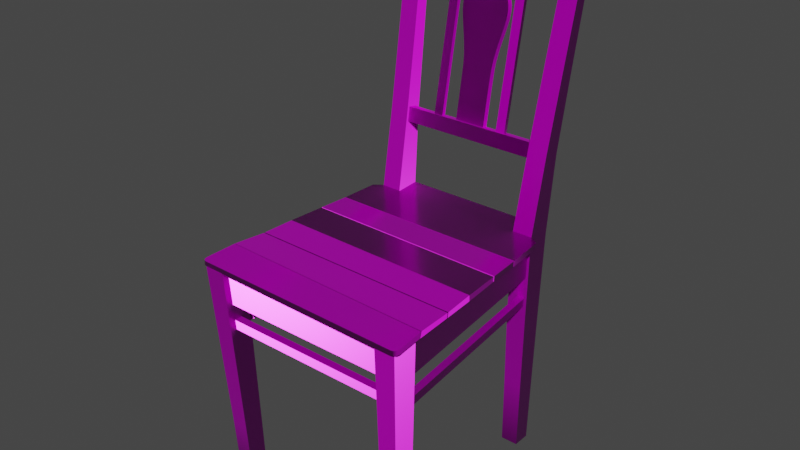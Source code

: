 # Source: painted_wooden_chair_01_4k.blend  (saved by Blender 2.93.20; exported with 4.5.12 LTS)
import bpy
from mathutils import Matrix  # noqa: F401  (used for matrix-valued properties, if any)

bpy.ops.wm.read_factory_settings(use_empty=True)
scene = bpy.context.scene
scene.name = 'Scene'

# ---- collections
col_painted_wooden_chair_01 = bpy.data.collections.new('painted_wooden_chair_01'); scene.collection.children.link(col_painted_wooden_chair_01)

# ---- images (referenced by path relative to the original .blend; pixels are not part of the script)
import os
ASSET_DIR = os.environ.get("B2B_ASSET_DIR", "")  # directory of the original .blend (textures are referenced by path, not embedded)
HERE = os.path.dirname(os.path.abspath(__file__))  # packed textures are extracted next to this script under _unpacked/

def load_image(name, relpath, width, height, colorspace="sRGB"):
    """Load a texture the original file referenced (path relative to the .blend, or extracted next to this script)."""
    p = next((c for c in (os.path.join(HERE, relpath), os.path.join(ASSET_DIR, relpath)) if relpath and os.path.exists(c)), "")
    if p:
        img = bpy.data.images.load(p, check_existing=True)
        img.name = name
    else:  # same state as the original file: an image datablock whose file is absent (Cycles renders it pink)
        img = bpy.data.images.new(name, width, height)
        img.source = "FILE"
        img.filepath = "//" + (relpath or name)
    img.colorspace_settings.name = colorspace
    return img
img_painted_wooden_chair_01_diff_png_001 = load_image('painted_wooden_chair_01_diff.png.001', 'textures/painted_wooden_chair_01_diff_4k.jpg', 1024, 1024, 'sRGB')
img_painted_wooden_chair_01_metal_png = load_image('painted_wooden_chair_01_metal.png', 'textures/painted_wooden_chair_01_metal_4k.exr', 1024, 1024, 'Non-Color')
img_painted_wooden_chair_01_rough_png_001 = load_image('painted_wooden_chair_01_rough.png.001', 'textures/painted_wooden_chair_01_rough_4k.jpg', 1024, 1024, 'Non-Color')
img_painted_wooden_chair_01_nor_gl_png = load_image('painted_wooden_chair_01_nor_gl.png', 'textures/painted_wooden_chair_01_nor_gl_4k.exr', 1024, 1024, 'Non-Color')

# ---- materials (node trees are filled in below, after node groups)
mat_painted_wooden_chair_01 = bpy.data.materials.new('painted_wooden_chair_01')
mat_painted_wooden_chair_01.use_transparent_shadow = False
mat_painted_wooden_chair_01.roughness = 0.5

# ---- material node trees
mat_painted_wooden_chair_01.use_nodes = True; mat_painted_wooden_chair_01.node_tree.nodes.clear()
_N = mat_painted_wooden_chair_01.node_tree.nodes; _L = mat_painted_wooden_chair_01.node_tree.links
n0 = _N.new('NodeFrame'); n0.name = 'Frame.001'; n0.location = (-628, 530)
n0.label = 'Textures'
n0.width = 362
n1 = _N.new('ShaderNodeOutputMaterial'); n1.name = 'Material Output'; n1.location = (300, 300)
n2 = _N.new('ShaderNodeBsdfPrincipled'); n2.name = 'Principled BSDF'; n2.location = (10, 300)
n2.distribution = 'GGX'
n2.subsurface_method = 'BURLEY'
n2.inputs[3].default_value = 1.45
n2.inputs[27].default_value = (0.0, 0.0, 0.0, 1.0)
n2.inputs[28].default_value = 1.0
n3 = _N.new('ShaderNodeTexImage'); n3.name = 'Image Texture'; n3.location = (88, -30)
n3.label = 'Base Color'
n3.image = img_painted_wooden_chair_01_diff_png_001
n4 = _N.new('ShaderNodeTexImage'); n4.name = 'Image Texture.001'; n4.location = (88, -310)
n4.label = 'Metallic'
n4.image = img_painted_wooden_chair_01_metal_png
n5 = _N.new('ShaderNodeTexImage'); n5.name = 'Image Texture.002'; n5.location = (88, -590)
n5.label = 'Roughness'
n5.image = img_painted_wooden_chair_01_rough_png_001
n6 = _N.new('ShaderNodeTexImage'); n6.name = 'Image Texture.003'; n6.location = (88, -870)
n6.label = 'Normal'
n6.image = img_painted_wooden_chair_01_nor_gl_png
n7 = _N.new('ShaderNodeNormalMap'); n7.name = 'Normal Map'; n7.location = (-240, -340)
n8 = _N.new('ShaderNodeMapping'); n8.name = 'Mapping'; n8.location = (230, -30)
n9 = _N.new('NodeReroute'); n9.name = 'Reroute'; n9.location = (38, -586)
n9.width = 16
n9.socket_idname = 'NodeSocketVector'
n10 = _N.new('ShaderNodeTexCoord'); n10.name = 'Texture Coordinate'; n10.location = (30, -30)
n11 = _N.new('NodeFrame'); n11.name = 'Frame'; n11.location = (-1270, 330)
n11.label = 'Mapping'
n11.width = 400
n12 = _N.new('NodeFrame'); n12.name = 'Frame.002'; n12.location = (-628, 530)
n12.label = 'Textures'
n12.width = 358
n3.parent = n12
n4.parent = n12
n5.parent = n12
n6.parent = n12
n8.parent = n11
n9.parent = n12
n10.parent = n11
_L.new(n2.outputs[0], n1.inputs[0])
_L.new(n3.outputs[0], n2.inputs[0])
_L.new(n4.outputs[0], n2.inputs[1])
_L.new(n5.outputs[0], n2.inputs[2])
_L.new(n6.outputs[0], n7.inputs[1])
_L.new(n7.outputs[0], n2.inputs[5])
_L.new(n9.outputs[0], n3.inputs[0])
_L.new(n9.outputs[0], n4.inputs[0])
_L.new(n9.outputs[0], n5.inputs[0])
_L.new(n9.outputs[0], n6.inputs[0])
_L.new(n8.outputs[0], n9.inputs[0])
_L.new(n10.outputs[2], n8.inputs[0])
n1.is_active_output = True

# ---- world
world_world = bpy.data.worlds.new('World'); scene.world = world_world
world_world.use_nodes = True; world_world.node_tree.nodes.clear()
_N = world_world.node_tree.nodes; _L = world_world.node_tree.links
n0 = _N.new('ShaderNodeOutputWorld'); n0.name = 'World Output'; n0.location = (300, 300)
n1 = _N.new('ShaderNodeBackground'); n1.name = 'Background'; n1.location = (10, 300)
n1.inputs[0].default_value = (0.05088, 0.05088, 0.05088, 1.0)
_L.new(n1.outputs[0], n0.inputs[0])
n0.is_active_output = True
world_world.color = (0.05088, 0.05088, 0.05088)
world_world.use_sun_shadow = False
world_world.sun_shadow_jitter_overblur = 0.0

# ---- meshes
me_box_041 = bpy.data.meshes.new('Box.041')
me_box_041.from_pydata([(-0.1318, 0.2104, 0.4366), (-0.1318, 0.2247, 0.436), (-0.1318, 0.2068, 0.3668), (0.1297, 0.2104, 0.4366), (0.1297, 0.2247, 0.436), (0.1297, 0.2068, 0.3668), (0.1297, 0.2211, 0.3661), (-0.1318, 0.2211, 0.3661), (-0.2128, -0.1619, 0.4479), (-0.2131, -0.1658, 0.4368), (0.2105, -0.174, 0.4476), (0.2108, -0.1777, 0.4367), (-0.2174, -0.2213, 0.4449), (-0.2081, -0.2316, 0.4444), (-0.2164, -0.2264, 0.4446), (-0.213, -0.2301, 0.4444), (-0.2081, -0.232, 0.4356), (-0.2174, -0.2217, 0.4358), (-0.213, -0.2306, 0.4356), (-0.2164, -0.2268, 0.4357), (0.2049, -0.2386, 0.4444), (0.2143, -0.2286, 0.4449), (0.2098, -0.2373, 0.4444), (0.2133, -0.2337, 0.4446), (0.2144, -0.2293, 0.4358), (0.2049, -0.2392, 0.4356), (0.2133, -0.2343, 0.4357), (0.2099, -0.238, 0.4356), (-0.1829, 0.2775, 0.948), (-0.1802, 0.2584, 0.8462), (-0.1829, 0.2978, 0.9439), (-0.1774, 0.2783, 0.952), (-0.1663, 0.2775, 0.948), (-0.1496, 0.2775, 0.948), (-0.1663, 0.2788, 0.9548), (-0.1718, 0.2787, 0.9542), (-0.1607, 0.2787, 0.9542), (-0.1552, 0.2783, 0.952), (-0.1441, 0.2584, 0.8462), (-0.1398, 0.2392, 0.7444), (-0.1441, 0.2818, 0.8416), (-0.1496, 0.2978, 0.9439), (-0.1398, 0.2659, 0.7393), (-0.1802, 0.2818, 0.8416), (-0.1662, 0.2978, 0.9439), (-0.1551, 0.2985, 0.9479), (-0.1607, 0.2989, 0.9501), (-0.1662, 0.299, 0.9507), (-0.1718, 0.2989, 0.9501), (-0.1773, 0.2985, 0.9479), (-0.1767, 0.2659, 0.7393), (-0.1718, 0.2436, 0.5884), (-0.1767, 0.2392, 0.7444), (-0.1718, 0.211, 0.5946), (-0.1692, 0.1825, 0.4434), (-0.1342, 0.211, 0.5946), (-0.1301, 0.1825, 0.4434), (-0.1342, 0.2436, 0.5884), (-0.1301, 0.2301, 0.439), (-0.1289, 0.2231, 0.283), (-0.1692, 0.2301, 0.439), (-0.168, 0.2231, 0.283), (-0.1675, 0.2164, 0.1323), (-0.168, 0.1803, 0.2858), (-0.1289, 0.1803, 0.2858), (-0.1675, 0.1783, 0.1336), (-0.132, 0.1783, 0.1336), (-0.1675, 0.1765, 0.002194), (-0.1646, 0.1794, -0.0007416), (-0.1675, 0.2105, 0.002194), (-0.1342, 0.1765, 0.002194), (-0.1372, 0.1794, -0.0007416), (-0.1342, 0.2105, 0.002194), (-0.1372, 0.2075, -0.0007416), (-0.132, 0.2164, 0.1323), (-0.1646, 0.2075, -0.0007416), (0.1829, 0.2978, 0.9439), (0.1802, 0.2818, 0.8416), (0.1773, 0.2985, 0.9479), (0.1829, 0.2775, 0.948), (0.1662, 0.2978, 0.9439), (0.1496, 0.2978, 0.9439), (0.1718, 0.2989, 0.9501), (0.1662, 0.299, 0.9507), (0.1607, 0.2989, 0.9501), (0.1551, 0.2985, 0.9479), (0.1441, 0.2818, 0.8416), (0.1398, 0.2659, 0.7393), (0.1441, 0.2584, 0.8462), (0.1398, 0.2392, 0.7444), (0.1496, 0.2775, 0.948), (0.1802, 0.2584, 0.8462), (0.1663, 0.2775, 0.948), (0.1552, 0.2783, 0.952), (0.1607, 0.2787, 0.9542), (0.1663, 0.2788, 0.9548), (0.1718, 0.2787, 0.9542), (0.1774, 0.2783, 0.952), (0.1767, 0.2392, 0.7444), (0.1718, 0.211, 0.5946), (0.1767, 0.2659, 0.7393), (0.1718, 0.2436, 0.5884), (0.1692, 0.2301, 0.439), (0.1342, 0.2436, 0.5884), (0.1301, 0.2301, 0.439), (0.1342, 0.211, 0.5946), (0.1301, 0.1825, 0.4434), (0.1692, 0.1825, 0.4434), (0.1289, 0.1803, 0.2858), (0.168, 0.1803, 0.2858), (0.1289, 0.2231, 0.283), (0.132, 0.1783, 0.1336), (0.1675, 0.1783, 0.1336), (0.132, 0.2164, 0.1323), (0.1342, 0.1765, 0.002194), (0.1372, 0.1794, -0.0007416), (0.1342, 0.2105, 0.002194), (0.1675, 0.1765, 0.002194), (0.1646, 0.1794, -0.0007416), (0.1675, 0.2105, 0.002194), (0.1646, 0.2075, -0.0007416), (0.1675, 0.2164, 0.1323), (0.168, 0.2231, 0.283), (0.1372, 0.2075, -0.0007416), (-0.1673, -0.1829, 0.4372), (-0.1673, -0.2325, 0.4343), (-0.207, -0.1829, 0.4372), (-0.1652, -0.1798, 0.328), (-0.1631, -0.1768, 0.2188), (-0.2024, -0.1798, 0.328), (-0.1652, -0.2258, 0.3258), (-0.1631, -0.2192, 0.2173), (-0.2024, -0.2258, 0.3258), (-0.207, -0.2325, 0.4343), (-0.1978, -0.2192, 0.2173), (-0.1934, -0.2125, 0.1088), (-0.1977, -0.1768, 0.2188), (-0.1934, -0.1737, 0.1096), (-0.161, -0.1737, 0.1096), (-0.1905, -0.1708, 0.003278), (-0.1875, -0.1736, 0.000343), (-0.1905, -0.2061, 0.003278), (-0.1591, -0.1708, 0.003278), (-0.162, -0.1736, 0.000343), (-0.1591, -0.2061, 0.003278), (-0.162, -0.203, 0.000343), (-0.161, -0.2125, 0.1088), (-0.1875, -0.203, 0.000343), (0.1673, -0.1829, 0.4372), (0.1673, -0.2325, 0.4343), (0.207, -0.1829, 0.4372), (0.1652, -0.1798, 0.328), (0.1631, -0.1768, 0.2188), (0.2024, -0.1798, 0.328), (0.1652, -0.2258, 0.3258), (0.1631, -0.2192, 0.2173), (0.2024, -0.2258, 0.3258), (0.207, -0.2325, 0.4343), (0.1978, -0.2192, 0.2173), (0.1934, -0.2125, 0.1088), (0.1977, -0.1768, 0.2188), (0.1934, -0.1737, 0.1096), (0.161, -0.1737, 0.1096), (0.1905, -0.1708, 0.003278), (0.1875, -0.1736, 0.000343), (0.1905, -0.2061, 0.003278), (0.1591, -0.1708, 0.003278), (0.162, -0.1736, 0.000343), (0.1591, -0.2061, 0.003278), (0.162, -0.203, 0.000343), (0.161, -0.2125, 0.1088), (0.1875, -0.203, 0.000343), (-0.1852, -0.1823, 0.3662), (-0.1992, -0.1809, 0.3659), (-0.1498, 0.1806, 0.3668), (-0.1865, -0.1843, 0.4351), (-0.2005, -0.1829, 0.4348), (-0.1511, 0.1806, 0.4357), (-0.165, 0.1819, 0.4354), (-0.1638, 0.1819, 0.3665), (0.1854, -0.1827, 0.3662), (0.1993, -0.1814, 0.3659), (0.1498, 0.1806, 0.3668), (0.1865, -0.1853, 0.4351), (0.2005, -0.1839, 0.4348), (0.151, 0.1806, 0.4357), (0.165, 0.1819, 0.4354), (0.1638, 0.1819, 0.3665), (-0.1347, 0.2181, 0.6073), (-0.1347, 0.2344, 0.6042), (-0.1347, 0.2128, 0.5799), (0.1348, 0.2181, 0.6073), (0.1348, 0.2344, 0.6042), (0.1348, 0.2128, 0.5799), (0.1348, 0.2292, 0.5768), (-0.1347, 0.2292, 0.5768), (-0.1492, 0.2797, 0.9317), (-0.1492, 0.296, 0.9286), (-0.1457, 0.2704, 0.8828), (-0.07596, 0.2797, 0.9317), (-0.07416, 0.2704, 0.8828), (-0.07596, 0.296, 0.9286), (-0.07596, 0.2814, 0.9411), (-0.007846, 0.2797, 0.9317), (6.118e-05, 0.2797, 0.9317), (-0.007841, 0.2841, 0.9551), (-0.007848, 0.2704, 0.8828), (6.118e-05, 0.2704, 0.8828), (-0.007848, 0.2868, 0.8797), (6.118e-05, 0.2868, 0.8797), (-0.007846, 0.296, 0.9286), (-0.07416, 0.2868, 0.8797), (-0.1457, 0.2868, 0.8797), (6.118e-05, 0.296, 0.9286), (-0.007841, 0.3005, 0.952), (6.118e-05, 0.3006, 0.9526), (-0.07596, 0.2978, 0.938), (0.007963, 0.3005, 0.952), (6.118e-05, 0.2842, 0.9557), (0.007963, 0.2841, 0.9551), (0.007968, 0.2797, 0.9317), (0.07608, 0.2814, 0.9411), (0.07608, 0.2978, 0.938), (0.07608, 0.2797, 0.9317), (0.1493, 0.2797, 0.9317), (0.07429, 0.2704, 0.8828), (0.07608, 0.296, 0.9286), (0.1493, 0.296, 0.9286), (0.07429, 0.2868, 0.8797), (0.007968, 0.296, 0.9286), (0.00797, 0.2868, 0.8797), (0.00797, 0.2704, 0.8828), (0.1458, 0.2868, 0.8797), (0.1458, 0.2704, 0.8828), (-0.07702, 0.2793, 0.8819), (-0.07702, 0.2716, 0.8833), (-0.07702, 0.2275, 0.6057), (-0.05905, 0.2793, 0.8819), (-0.05905, 0.2716, 0.8833), (-0.05905, 0.2275, 0.6057), (-0.05905, 0.2198, 0.6071), (-0.07702, 0.2198, 0.6071), (0.07714, 0.2793, 0.8819), (0.07714, 0.2716, 0.8833), (0.07714, 0.2275, 0.6057), (0.05917, 0.2793, 0.8819), (0.05917, 0.2716, 0.8833), (0.05917, 0.2275, 0.6057), (0.05917, 0.2198, 0.6071), (0.07714, 0.2198, 0.6071), (0.03295, 0.2721, 0.8832), (-0.03291, 0.2721, 0.8832), (0.03295, 0.2825, 0.8813), (0.03295, 0.2658, 0.8482), (0.03453, 0.2652, 0.8446), (-0.03291, 0.2658, 0.8482), (0.03295, 0.2762, 0.8463), (0.03453, 0.2756, 0.8428), (-0.03291, 0.2762, 0.8463), (-0.03449, 0.2756, 0.8428), (-0.03291, 0.2825, 0.8813), (-0.03449, 0.2652, 0.8446), (-0.0399, 0.2746, 0.8373), (0.03994, 0.2746, 0.8373), (-0.0399, 0.2642, 0.8392), (-0.04363, 0.2733, 0.8301), (-0.04661, 0.2715, 0.8199), (0.04367, 0.2733, 0.8301), (-0.04363, 0.2629, 0.8319), (-0.04661, 0.2611, 0.8218), (0.04367, 0.2629, 0.8319), (0.04665, 0.2611, 0.8218), (0.03994, 0.2642, 0.8392), (0.04665, 0.2715, 0.8199), (0.04752, 0.2593, 0.8117), (0.04683, 0.257, 0.7988), (-0.04748, 0.2593, 0.8117), (0.04752, 0.2697, 0.8098), (-0.04748, 0.2697, 0.8098), (0.04683, 0.2674, 0.7969), (-0.04679, 0.2674, 0.7969), (0.04432, 0.2651, 0.784), (0.04154, 0.2628, 0.7711), (0.04432, 0.2547, 0.7859), (-0.04429, 0.2651, 0.784), (-0.0415, 0.2628, 0.7711), (-0.04429, 0.2547, 0.7859), (-0.0415, 0.2524, 0.773), (-0.04679, 0.257, 0.7988), (0.04154, 0.2524, 0.773), (-0.03748, 0.2494, 0.7564), (-0.03449, 0.2467, 0.7412), (0.03752, 0.2494, 0.7564), (-0.03748, 0.2598, 0.7545), (-0.03449, 0.2571, 0.7394), (0.03752, 0.2598, 0.7545), (0.03453, 0.2571, 0.7394), (0.03453, 0.2467, 0.7412), (0.03151, 0.2539, 0.7213), (0.03036, 0.2514, 0.7075), (0.03151, 0.2434, 0.7232), (-0.03147, 0.2539, 0.7213), (-0.03032, 0.2514, 0.7075), (-0.03147, 0.2434, 0.7232), (-0.03032, 0.241, 0.7094), (0.03036, 0.241, 0.7094), (-0.03008, 0.2378, 0.6919), (-0.02992, 0.2335, 0.6678), (0.03012, 0.2378, 0.6919), (-0.03008, 0.2483, 0.69), (-0.02992, 0.244, 0.666), (0.03012, 0.2483, 0.69), (0.02996, 0.244, 0.666), (0.02996, 0.2335, 0.6678), (0.02996, 0.2328, 0.6035), (0.02996, 0.2224, 0.6054), (-0.02992, 0.2328, 0.6035), (-0.02992, 0.2224, 0.6054), (-0.1684, -0.22, 0.4327), (-0.1684, -0.2057, 0.4337), (-0.1684, -0.2159, 0.3682), (0.1663, -0.22, 0.4327), (0.1663, -0.2057, 0.4337), (0.1663, -0.2159, 0.3682), (0.1663, -0.2016, 0.3691), (-0.1684, -0.2016, 0.3691), (-0.1684, -0.2138, 0.3367), (-0.1684, -0.1995, 0.3376), (-0.1684, -0.2126, 0.3177), (0.1663, -0.2138, 0.3367), (0.1663, -0.1995, 0.3376), (0.1663, -0.2126, 0.3177), (0.1663, -0.1983, 0.3186), (-0.1684, -0.1983, 0.3186), (-0.184, -0.1853, 0.307), (-0.1979, -0.1839, 0.3067), (-0.1485, 0.1806, 0.3076), (-0.1843, -0.1853, 0.3238), (-0.1982, -0.1839, 0.3235), (-0.1487, 0.1806, 0.3244), (-0.1627, 0.1819, 0.3241), (-0.1624, 0.1819, 0.3074), (0.184, -0.1853, 0.307), (0.1979, -0.1839, 0.3067), (0.1485, 0.1806, 0.3076), (0.1843, -0.1853, 0.3238), (0.1982, -0.1839, 0.3235), (0.1488, 0.1806, 0.3244), (0.1627, 0.1819, 0.3241), (0.1624, 0.1819, 0.3074), (-0.1926, 0.09952, 0.4464), (0.1919, 0.09829, 0.4464), (-0.1926, 0.09896, 0.4355), (-0.1868, 0.1721, 0.4483), (-0.1713, 0.1832, 0.4485), (-0.187, 0.1704, 0.4367), (0.1867, 0.1721, 0.4483), (0.1709, 0.1832, 0.4485), (0.1868, 0.1704, 0.4367), (0.171, 0.1815, 0.4368), (0.1919, 0.09773, 0.4354), (-0.1714, 0.1815, 0.4368), (-0.1926, 0.09819, 0.4464), (-0.1972, 0.04061, 0.4464), (0.1919, 0.09702, 0.4464), (-0.1926, 0.09766, 0.4355), (-0.1973, 0.03954, 0.4368), (0.1919, 0.09648, 0.4354), (0.1964, 0.03339, 0.4367), (0.1964, 0.03435, 0.4464), (-0.1972, 0.03948, 0.4464), (-0.2028, -0.03315, 0.4463), (0.1964, 0.03295, 0.4464), (-0.1973, 0.03836, 0.4368), (-0.2028, -0.03214, 0.4352), (0.1964, 0.03195, 0.4367), (0.2013, -0.03905, 0.4352), (0.2014, -0.03993, 0.4462), (-0.2028, -0.03439, 0.4463), (-0.2077, -0.09477, 0.4446), (0.2014, -0.04093, 0.4462), (-0.2028, -0.03342, 0.4352), (-0.2078, -0.09689, 0.4357), (0.2013, -0.04008, 0.4352), (0.2057, -0.1024, 0.4357), (0.2056, -0.1003, 0.4447), (-0.2077, -0.09686, 0.4446), (-0.2128, -0.1612, 0.4479), (0.2056, -0.1024, 0.4447), (-0.2078, -0.09899, 0.4357), (-0.2131, -0.1649, 0.4368), (0.2057, -0.1046, 0.4357), (0.2108, -0.1765, 0.4367), (0.2105, -0.1729, 0.4476), (-0.13, 0.2313, 0.4501), (-0.1301, 0.2296, 0.4384), (-0.1299, 0.1834, 0.448), (0.1297, 0.2313, 0.4501), (0.1295, 0.1834, 0.448), (0.1297, 0.2296, 0.4384), (0.1295, 0.1828, 0.437), (-0.1299, 0.1828, 0.437), (-0.1318, 0.205, 0.3241), (-0.1318, 0.2193, 0.3235), (-0.1318, 0.2042, 0.3076), (0.1297, 0.205, 0.3241), (0.1297, 0.2193, 0.3235), (0.1297, 0.2042, 0.3076), (0.1297, 0.2185, 0.307), (-0.1318, 0.2185, 0.307)], [], [(3, 4, 1, 0), (0, 1, 7, 2), (2, 5, 3, 0), (5, 6, 4, 3), (2, 7, 6, 5), (6, 7, 1, 4), (16, 25, 20, 13), (8, 9, 17, 12), (25, 24, 26, 27), (11, 10, 21, 24), (11, 9, 8, 10), (12, 17, 19, 14), (14, 19, 18, 15), (15, 18, 16, 13), (20, 25, 27, 22), (22, 27, 26, 23), (23, 26, 24, 21), (21, 20, 22, 23), (14, 15, 13, 12), (8, 12, 21, 10), (12, 13, 20, 21), (17, 24, 25, 16), (9, 11, 24, 17), (19, 17, 16, 18), (28, 29, 32), (30, 43, 29, 28), (30, 28, 31, 49), (31, 28, 32), (32, 33, 37), (38, 33, 32), (34, 32, 36), (35, 32, 34), (35, 31, 32), (36, 32, 37), (29, 38, 32), (40, 38, 39, 42), (29, 52, 39, 38), (41, 33, 38, 40), (40, 44, 41), (50, 43, 40, 42), (40, 43, 44), (44, 45, 41), (43, 30, 44), (30, 49, 44), (44, 46, 45), (44, 47, 46), (44, 48, 47), (49, 48, 44), (49, 31, 35, 48), (48, 35, 34, 47), (47, 34, 36, 46), (46, 36, 37, 45), (45, 37, 33, 41), (43, 50, 52, 29), (50, 51, 53, 52), (51, 50, 42, 57), (52, 53, 55, 39), (51, 60, 54, 53), (53, 54, 56, 55), (42, 39, 55, 57), (57, 55, 56, 58), (60, 51, 57, 58), (58, 56, 64, 59), (61, 60, 58, 59), (54, 60, 61, 63), (63, 61, 62, 65), (62, 61, 59, 74), (54, 63, 64, 56), (63, 65, 66, 64), (65, 67, 70, 66), (65, 62, 69, 67), (70, 67, 68, 71), (67, 69, 75, 68), (71, 73, 72, 70), (74, 66, 70, 72), (69, 72, 73, 75), (69, 62, 74, 72), (59, 64, 66, 74), (68, 75, 73, 71), (76, 77, 80), (76, 79, 91, 77), (76, 80, 78), (76, 78, 97, 79), (86, 81, 80), (80, 81, 85), (78, 80, 82), (82, 80, 83), (83, 80, 84), (84, 80, 85), (77, 86, 80), (81, 86, 88, 90), (100, 87, 86, 77), (86, 87, 89, 88), (91, 88, 89, 98), (88, 92, 90), (88, 91, 92), (92, 93, 90), (91, 79, 92), (79, 97, 92), (92, 94, 93), (92, 95, 94), (92, 96, 95), (97, 96, 92), (78, 82, 96, 97), (82, 83, 95, 96), (83, 84, 94, 95), (84, 85, 93, 94), (85, 81, 90, 93), (77, 91, 98, 100), (100, 98, 99, 101), (98, 89, 105, 99), (101, 103, 87, 100), (101, 99, 107, 102), (102, 104, 103, 101), (103, 104, 106, 105), (87, 103, 105, 89), (99, 105, 106, 107), (107, 106, 108, 109), (104, 110, 108, 106), (109, 108, 111, 112), (110, 113, 111, 108), (112, 111, 114, 117), (113, 116, 114, 111), (115, 118, 117, 114), (114, 116, 123, 115), (118, 120, 119, 117), (112, 117, 119, 121), (120, 123, 116, 119), (119, 116, 113, 121), (109, 112, 121, 122), (121, 113, 110, 122), (107, 109, 122, 102), (122, 110, 104, 102), (118, 115, 123, 120), (124, 125, 130, 127), (124, 126, 133, 125), (127, 129, 126, 124), (127, 130, 131, 128), (128, 136, 129, 127), (125, 133, 132, 130), (130, 132, 134, 131), (126, 129, 132, 133), (129, 136, 134, 132), (136, 137, 135, 134), (131, 134, 135, 146), (138, 137, 136, 128), (142, 139, 137, 138), (137, 139, 141, 135), (139, 142, 143, 140), (140, 147, 141, 139), (142, 144, 145, 143), (138, 146, 144, 142), (144, 141, 147, 145), (146, 135, 141, 144), (128, 131, 146, 138), (145, 147, 140, 143), (148, 151, 154, 149), (148, 149, 157, 150), (151, 148, 150, 153), (151, 152, 155, 154), (152, 151, 153, 160), (149, 154, 156, 157), (154, 155, 158, 156), (150, 157, 156, 153), (153, 156, 158, 160), (160, 158, 159, 161), (155, 170, 159, 158), (162, 152, 160, 161), (166, 162, 161, 163), (161, 159, 165, 163), (164, 167, 166, 163), (163, 165, 171, 164), (167, 169, 168, 166), (162, 166, 168, 170), (169, 171, 165, 168), (170, 168, 165, 159), (152, 162, 170, 155), (169, 167, 164, 171), (175, 176, 173, 172), (172, 173, 179, 174), (174, 177, 175, 172), (177, 178, 176, 175), (174, 179, 178, 177), (178, 179, 173, 176), (183, 180, 181, 184), (180, 182, 187, 181), (182, 180, 183, 185), (185, 183, 184, 186), (182, 185, 186, 187), (186, 184, 181, 187), (191, 192, 189, 188), (188, 189, 195, 190), (190, 193, 191, 188), (193, 194, 192, 191), (190, 195, 194, 193), (194, 195, 189, 192), (199, 201, 197, 196), (196, 197, 212, 198), (198, 200, 199, 196), (200, 206, 203, 199), (201, 199, 202, 216), (199, 203, 205, 202), (207, 204, 203, 206), (204, 218, 205, 203), (209, 207, 206, 208), (200, 211, 208, 206), (208, 210, 213, 209), (208, 211, 201, 210), (198, 212, 211, 200), (211, 212, 197, 201), (210, 214, 215, 213), (210, 201, 216, 214), (214, 205, 218, 215), (205, 214, 216, 202), (213, 215, 217, 229), (215, 218, 219, 217), (220, 219, 218, 204), (220, 223, 221, 219), (221, 222, 217, 219), (223, 226, 222, 221), (224, 227, 226, 223), (225, 233, 224, 223), (231, 225, 223, 220), (232, 228, 226, 227), (228, 230, 229, 226), (226, 229, 217, 222), (209, 213, 229, 230), (230, 231, 207, 209), (231, 230, 228, 225), (231, 220, 204, 207), (225, 228, 232, 233), (233, 232, 227, 224), (237, 234, 235, 238), (234, 236, 241, 235), (236, 234, 237, 239), (239, 237, 238, 240), (236, 239, 240, 241), (240, 238, 235, 241), (245, 246, 243, 242), (242, 243, 249, 244), (244, 247, 245, 242), (247, 248, 246, 245), (244, 249, 248, 247), (248, 249, 243, 246), (250, 251, 255, 253), (250, 252, 260, 251), (253, 256, 252, 250), (254, 257, 256, 253), (261, 254, 253, 255), (258, 256, 257, 259), (252, 256, 258, 260), (255, 258, 259, 261), (251, 260, 258, 255), (257, 263, 262, 259), (261, 259, 262, 264), (263, 267, 265, 262), (264, 262, 265, 268), (268, 265, 266, 269), (265, 267, 273, 266), (269, 271, 270, 268), (272, 264, 268, 270), (271, 273, 267, 270), (270, 267, 263, 272), (254, 261, 264, 272), (272, 263, 257, 254), (271, 269, 276, 274), (274, 277, 273, 271), (275, 279, 277, 274), (288, 275, 274, 276), (278, 277, 279, 280), (273, 277, 278, 266), (279, 281, 284, 280), (283, 281, 279, 275), (284, 281, 282, 285), (289, 282, 281, 283), (286, 284, 285, 287), (288, 280, 284, 286), (287, 289, 283, 286), (275, 288, 286, 283), (276, 278, 280, 288), (289, 287, 290, 292), (287, 285, 293, 290), (294, 291, 290, 293), (291, 297, 292, 290), (293, 295, 296, 294), (282, 295, 293, 285), (295, 292, 297, 296), (292, 295, 282, 289), (296, 298, 301, 294), (300, 298, 296, 297), (301, 298, 299, 302), (305, 299, 298, 300), (303, 301, 302, 304), (291, 294, 301, 303), (304, 305, 300, 303), (297, 291, 303, 300), (305, 304, 306, 308), (304, 302, 309, 306), (306, 309, 310, 307), (307, 313, 308, 306), (309, 311, 312, 310), (299, 311, 309, 302), (313, 312, 311, 308), (308, 311, 299, 305), (312, 314, 316, 310), (315, 314, 312, 313), (317, 316, 314, 315), (307, 310, 316, 317), (313, 307, 317, 315), (269, 266, 278, 276), (321, 322, 319, 318), (318, 319, 325, 320), (320, 323, 321, 318), (323, 324, 322, 321), (320, 325, 324, 323), (324, 325, 319, 322), (329, 330, 327, 326), (326, 327, 333, 328), (328, 331, 329, 326), (331, 332, 330, 329), (328, 333, 332, 331), (332, 333, 327, 330), (337, 338, 335, 334), (334, 335, 341, 336), (336, 339, 337, 334), (339, 340, 338, 337), (336, 341, 340, 339), (340, 341, 335, 338), (345, 342, 343, 346), (342, 344, 349, 343), (344, 342, 345, 347), (347, 345, 346, 348), (344, 347, 348, 349), (348, 346, 343, 349), (350, 351, 356, 353), (351, 350, 352, 360), (353, 355, 352, 350), (354, 361, 355, 353), (353, 356, 357, 354), (356, 358, 359, 357), (356, 351, 360, 358), (355, 361, 359, 358), (352, 355, 358, 360), (361, 354, 357, 359), (362, 365, 366, 363), (363, 369, 364, 362), (364, 367, 365, 362), (365, 367, 368, 366), (364, 369, 368, 367), (369, 363, 366, 368), (370, 373, 374, 371), (371, 377, 372, 370), (372, 375, 373, 370), (373, 375, 376, 374), (375, 372, 377, 376), (376, 377, 371, 374), (378, 381, 382, 379), (379, 385, 380, 378), (383, 381, 378, 380), (381, 383, 384, 382), (383, 380, 385, 384), (384, 385, 379, 382), (386, 389, 390, 387), (387, 393, 388, 386), (391, 389, 386, 388), (389, 391, 392, 390), (391, 388, 393, 392), (392, 393, 387, 390), (399, 395, 394, 397), (394, 395, 401, 396), (397, 394, 396, 398), (397, 398, 400, 399), (400, 401, 395, 399), (398, 396, 401, 400), (405, 406, 403, 402), (402, 403, 409, 404), (404, 407, 405, 402), (407, 408, 406, 405), (404, 409, 408, 407), (408, 409, 403, 406)])
me_box_041.polygons.foreach_set('use_smooth', [True] * 380)
_k = set([(0, 1), (0, 2), (0, 3), (1, 4), (1, 7), (2, 5), (2, 7), (3, 4), (3, 5), (4, 6), (5, 6), (6, 7), (8, 9), (8, 10), (8, 12), (9, 11), (9, 17), (10, 11), (10, 21), (11, 24), (12, 14), (13, 15), (13, 20), (14, 15), (16, 18), (16, 25), (17, 19), (18, 19), (20, 22), (21, 23), (22, 23), (24, 26), (25, 27), (26, 27), (28, 29), (28, 30), (28, 31), (29, 52), (30, 43), (30, 49), (31, 35), (33, 37), (33, 38), (33, 41), (34, 35), (34, 36), (36, 37), (38, 39), (39, 55), (40, 41), (40, 42), (41, 45), (42, 57), (43, 50), (45, 46), (46, 47), (47, 48), (48, 49), (50, 51), (51, 60), (52, 53), (53, 54), (54, 63), (55, 56), (56, 64), (57, 58), (58, 59), (59, 74), (60, 61), (61, 62), (62, 69), (63, 65), (64, 66), (65, 67), (66, 70), (67, 68), (69, 75), (70, 71), (72, 73), (72, 74), (76, 77), (76, 78), (76, 79), (77, 100), (78, 82), (79, 91), (79, 97), (81, 85), (81, 86), (81, 90), (82, 83), (83, 84), (84, 85), (86, 87), (87, 103), (88, 89), (88, 90), (89, 105), (90, 93), (91, 98), (93, 94), (94, 95), (95, 96), (96, 97), (98, 99), (99, 107), (100, 101), (101, 102), (102, 122), (103, 104), (104, 110), (105, 106), (106, 108), (107, 109), (108, 111), (109, 112), (110, 113), (111, 114), (112, 117), (113, 116), (114, 115), (116, 123), (117, 118), (119, 120), (119, 121), (121, 122), (124, 125), (124, 126), (124, 127), (125, 130), (125, 133), (126, 129), (126, 133), (127, 128), (128, 138), (129, 136), (130, 131), (131, 146), (132, 133), (132, 134), (134, 135), (135, 141), (136, 137), (137, 139), (138, 142), (139, 140), (141, 147), (142, 143), (144, 145), (144, 146), (148, 149), (148, 150), (148, 151), (149, 154), (149, 157), (150, 153), (150, 157), (151, 152), (152, 162), (153, 160), (154, 155), (155, 170), (156, 157), (156, 158), (158, 159), (159, 165), (160, 161), (161, 163), (162, 166), (163, 164), (165, 171), (166, 167), (168, 169), (168, 170), (172, 173), (172, 174), (172, 175), (173, 176), (173, 179), (174, 177), (174, 179), (175, 176), (175, 177), (176, 178), (177, 178), (178, 179), (180, 181), (180, 182), (180, 183), (181, 184), (181, 187), (182, 185), (182, 187), (183, 184), (183, 185), (184, 186), (185, 186), (186, 187), (188, 189), (188, 190), (188, 191), (189, 192), (189, 195), (190, 193), (190, 195), (191, 192), (191, 193), (192, 194), (193, 194), (194, 195), (196, 197), (196, 198), (196, 199), (197, 201), (197, 212), (198, 200), (198, 212), (199, 201), (199, 202), (200, 206), (201, 216), (202, 205), (202, 216), (205, 218), (206, 207), (207, 231), (208, 209), (208, 211), (209, 230), (211, 212), (214, 215), (214, 216), (215, 217), (217, 222), (218, 219), (219, 221), (221, 222), (221, 223), (222, 226), (223, 224), (223, 226), (224, 227), (224, 233), (225, 231), (225, 233), (226, 227), (227, 232), (228, 230), (228, 232), (232, 233), (234, 235), (234, 236), (234, 237), (235, 238), (235, 241), (236, 239), (236, 241), (237, 238), (237, 239), (238, 240), (239, 240), (240, 241), (242, 243), (242, 244), (242, 245), (243, 246), (243, 249), (244, 247), (244, 249), (245, 246), (245, 247), (246, 248), (247, 248), (248, 249), (250, 251), (250, 252), (250, 253), (251, 255), (251, 260), (252, 256), (252, 260), (253, 254), (254, 272), (255, 261), (256, 257), (257, 263), (258, 259), (258, 260), (259, 262), (261, 264), (262, 265), (263, 267), (264, 268), (265, 266), (266, 278), (267, 273), (268, 269), (269, 276), (270, 271), (270, 272), (271, 274), (273, 277), (274, 275), (275, 283), (276, 288), (277, 279), (278, 280), (279, 281), (280, 284), (281, 282), (282, 295), (283, 289), (284, 285), (285, 293), (286, 287), (286, 288), (287, 290), (289, 292), (290, 291), (291, 303), (292, 297), (293, 294), (294, 301), (295, 296), (296, 298), (297, 300), (298, 299), (299, 311), (300, 305), (301, 302), (302, 309), (303, 304), (304, 306), (305, 308), (306, 307), (307, 317), (308, 313), (309, 310), (310, 316), (311, 312), (312, 314), (313, 315), (314, 315), (314, 316), (315, 317), (316, 317), (318, 319), (318, 320), (318, 321), (319, 322), (319, 325), (320, 323), (320, 325), (321, 322), (321, 323), (322, 324), (323, 324), (324, 325), (326, 327), (326, 328), (326, 329), (327, 330), (327, 333), (328, 331), (328, 333), (329, 330), (329, 331), (330, 332), (331, 332), (332, 333), (334, 335), (334, 336), (334, 337), (335, 338), (335, 341), (336, 339), (336, 341), (337, 338), (337, 339), (338, 340), (339, 340), (340, 341), (342, 343), (342, 344), (342, 345), (343, 346), (343, 349), (344, 347), (344, 349), (345, 346), (345, 347), (346, 348), (347, 348), (348, 349), (350, 351), (350, 352), (350, 353), (351, 356), (351, 360), (352, 355), (352, 360), (353, 354), (354, 357), (355, 361), (356, 357), (358, 359), (358, 360), (359, 361), (362, 363), (362, 364), (362, 365), (363, 366), (363, 369), (364, 367), (364, 369), (365, 366), (365, 367), (366, 368), (367, 368), (368, 369), (370, 371), (370, 372), (370, 373), (371, 374), (371, 377), (372, 375), (372, 377), (373, 374), (373, 375), (374, 376), (375, 376), (376, 377), (378, 379), (378, 380), (378, 381), (379, 382), (379, 385), (380, 383), (380, 385), (381, 382), (381, 383), (382, 384), (383, 384), (384, 385), (386, 387), (386, 388), (386, 389), (387, 390), (387, 393), (388, 391), (388, 393), (389, 390), (389, 391), (390, 392), (391, 392), (392, 393), (394, 395), (394, 396), (394, 397), (395, 399), (395, 401), (396, 398), (396, 401), (397, 398), (397, 399), (398, 400), (399, 400), (400, 401), (402, 403), (402, 404), (402, 405), (403, 406), (403, 409), (404, 407), (404, 409), (405, 406), (405, 407), (406, 408), (407, 408), (408, 409)])
me_box_041.attributes.new('sharp_edge', 'BOOLEAN', 'EDGE').data.foreach_set('value', [ (min(e.vertices), max(e.vertices)) in _k for e in me_box_041.edges])
_uv = me_box_041.uv_layers.new(name='UVMap')
_uv.uv.foreach_set('vector', [0.2602, 0.7046, 0.272, 0.7046, 0.272, 0.9188, 0.2602, 0.9188, 0.9866, 0.06368, 0.9983, 0.0636, 0.9983, 0.1209, 0.9866, 0.121, 0.341, 0.9188, 0.341, 0.7046, 0.3983, 0.7046, 0.3983, 0.9188, 0.9983, 0.05896, 0.9866, 0.05888, 0.9866, 0.001564, 0.9983, 0.001644, 0.341, 0.9188, 0.3293, 0.9188, 0.3293, 0.7046, 0.341, 0.7046, 0.3293, 0.7046, 0.3293, 0.9188, 0.272, 0.9188, 0.272, 0.7046, 0.9922, 0.4209, 0.9931, 0.7586, 0.9859, 0.7586, 0.985, 0.4209, 0.9792, 0.3599, 0.9885, 0.3626, 0.9916, 0.4083, 0.9841, 0.4083, 0.4542, 0.4309, 0.4459, 0.4234, 0.45, 0.4241, 0.4531, 0.4268, 0.9884, 0.8132, 0.9793, 0.8155, 0.9849, 0.7711, 0.9923, 0.7711, 0.7926, 0.3654, 0.7926, 0.7121, 0.783, 0.712, 0.7832, 0.3657, 0.9841, 0.4083, 0.9916, 0.4083, 0.9919, 0.4125, 0.9846, 0.4126, 0.9846, 0.4126, 0.9919, 0.4125, 0.9921, 0.4167, 0.9849, 0.4167, 0.9849, 0.4167, 0.9921, 0.4167, 0.9922, 0.4209, 0.985, 0.4209, 0.9859, 0.7586, 0.9931, 0.7586, 0.993, 0.7628, 0.9858, 0.7628, 0.9858, 0.7628, 0.993, 0.7628, 0.9927, 0.7669, 0.9854, 0.7669, 0.9854, 0.7669, 0.9927, 0.7669, 0.9923, 0.7711, 0.9849, 0.7711, 0.7386, 0.3614, 0.7302, 0.3688, 0.7314, 0.3648, 0.7344, 0.3621, 0.7302, 0.7134, 0.7272, 0.7105, 0.7261, 0.7064, 0.7343, 0.7143, 0.783, 0.712, 0.7343, 0.7143, 0.7386, 0.3614, 0.7832, 0.3657, 0.7343, 0.7143, 0.7261, 0.7064, 0.7302, 0.3688, 0.7386, 0.3614, 0.4496, 0.7764, 0.4459, 0.4234, 0.4542, 0.4309, 0.4578, 0.7686, 0.4038, 0.7742, 0.4038, 0.4275, 0.4459, 0.4234, 0.4496, 0.7764, 0.4537, 0.7755, 0.4496, 0.7764, 0.4578, 0.7686, 0.4567, 0.7726, 0.5147, 0.007202, 0.5121, 0.09119, 0.5011, 0.007138, 0.5314, 0.007949, 0.5314, 0.09188, 0.5121, 0.09119, 0.5147, 0.007202, 0.8802, 0.6839, 0.8802, 0.7007, 0.8746, 0.7008, 0.8745, 0.684, 0.5102, 0.003846, 0.5147, 0.007202, 0.5011, 0.007138, 0.5011, 0.007138, 0.4876, 0.007077, 0.4921, 0.003763, 0.4828, 0.09119, 0.4876, 0.007077, 0.5011, 0.007138, 0.5012, 0.001559, 0.5011, 0.007138, 0.4967, 0.002007, 0.5057, 0.002048, 0.5011, 0.007138, 0.5012, 0.001559, 0.5057, 0.002048, 0.5102, 0.003846, 0.5011, 0.007138, 0.4967, 0.002007, 0.5011, 0.007138, 0.4921, 0.003763, 0.5121, 0.09119, 0.4828, 0.09119, 0.5011, 0.007138, 0.5606, 0.09267, 0.58, 0.09154, 0.584, 0.1756, 0.5619, 0.1768, 0.5121, 0.09119, 0.5097, 0.1754, 0.4796, 0.1754, 0.4828, 0.09119, 0.5584, 0.008664, 0.5751, 0.007475, 0.58, 0.09154, 0.5606, 0.09267, 0.5606, 0.09267, 0.5449, 0.008304, 0.5584, 0.008664, 0.5319, 0.176, 0.5314, 0.09188, 0.5606, 0.09267, 0.5619, 0.1768, 0.5606, 0.09267, 0.5314, 0.09188, 0.5449, 0.008304, 0.5449, 0.008304, 0.554, 0.00521, 0.5584, 0.008664, 0.5314, 0.09188, 0.5314, 0.007949, 0.5449, 0.008304, 0.5314, 0.007949, 0.536, 0.004734, 0.5449, 0.008304, 0.5449, 0.008304, 0.5496, 0.003313, 0.554, 0.00521, 0.5449, 0.008304, 0.5451, 0.002726, 0.5496, 0.003313, 0.5449, 0.008304, 0.5405, 0.003075, 0.5451, 0.002726, 0.536, 0.004734, 0.5405, 0.003075, 0.5449, 0.008304, 0.8745, 0.684, 0.8746, 0.7008, 0.8697, 0.7008, 0.8697, 0.684, 0.8697, 0.684, 0.8697, 0.7008, 0.8652, 0.7008, 0.8652, 0.684, 0.8652, 0.684, 0.8652, 0.7008, 0.8606, 0.7008, 0.8606, 0.684, 0.8606, 0.684, 0.8606, 0.7008, 0.8558, 0.7008, 0.8558, 0.684, 0.8558, 0.684, 0.8558, 0.7008, 0.8502, 0.7007, 0.8501, 0.6839, 0.5314, 0.09188, 0.5319, 0.176, 0.5097, 0.1754, 0.5121, 0.09119, 0.5319, 0.176, 0.5329, 0.302, 0.5056, 0.3005, 0.5097, 0.1754, 0.5329, 0.302, 0.5319, 0.176, 0.5619, 0.1768, 0.564, 0.3022, 0.5097, 0.1754, 0.5056, 0.3005, 0.4744, 0.2997, 0.4796, 0.1754, 0.5329, 0.302, 0.5355, 0.4257, 0.4969, 0.4252, 0.5056, 0.3005, 0.5056, 0.3005, 0.4969, 0.4252, 0.4654, 0.425, 0.4744, 0.2997, 0.5619, 0.1768, 0.584, 0.1756, 0.5911, 0.2997, 0.564, 0.3022, 0.564, 0.3022, 0.5911, 0.2997, 0.6064, 0.4247, 0.5673, 0.4259, 0.5355, 0.4257, 0.5329, 0.302, 0.564, 0.3022, 0.5673, 0.4259, 0.5673, 0.4259, 0.6064, 0.4247, 0.6011, 0.5528, 0.5664, 0.553, 0.5348, 0.5527, 0.5355, 0.4257, 0.5673, 0.4259, 0.5664, 0.553, 0.4969, 0.4252, 0.5355, 0.4257, 0.5348, 0.5527, 0.5001, 0.5519, 0.5001, 0.5519, 0.5348, 0.5527, 0.5346, 0.6752, 0.5037, 0.6754, 0.5346, 0.6752, 0.5348, 0.5527, 0.5664, 0.553, 0.5635, 0.6753, 0.4969, 0.4252, 0.5001, 0.5519, 0.4684, 0.5529, 0.4654, 0.425, 0.5001, 0.5519, 0.5037, 0.6754, 0.4749, 0.6763, 0.4684, 0.5529, 0.5037, 0.6754, 0.5068, 0.7821, 0.4797, 0.7828, 0.4749, 0.6763, 0.5037, 0.6754, 0.5346, 0.6752, 0.5344, 0.7809, 0.5068, 0.7821, 0.4734, 0.1401, 0.4737, 0.169, 0.4701, 0.1654, 0.47, 0.1437, 0.4737, 0.169, 0.4443, 0.169, 0.4479, 0.1656, 0.4701, 0.1654, 0.47, 0.1437, 0.4475, 0.1435, 0.444, 0.1401, 0.4734, 0.1401, 0.5635, 0.6753, 0.5945, 0.6762, 0.589, 0.7828, 0.5614, 0.781, 0.4443, 0.169, 0.444, 0.1401, 0.4475, 0.1435, 0.4479, 0.1656, 0.5344, 0.7809, 0.5346, 0.6752, 0.5635, 0.6753, 0.5614, 0.781, 0.5664, 0.553, 0.6011, 0.5528, 0.5945, 0.6762, 0.5635, 0.6753, 0.7957, 0.6985, 0.7957, 0.6756, 0.818, 0.6756, 0.818, 0.6985, 0.06754, 0.7765, 0.06757, 0.6925, 0.08105, 0.7761, 0.06754, 0.7765, 0.0508, 0.7772, 0.04822, 0.6932, 0.06757, 0.6925, 0.06754, 0.7765, 0.08105, 0.7761, 0.07213, 0.7797, 0.8622, 0.3014, 0.8678, 0.3014, 0.8678, 0.3182, 0.8622, 0.3182, 0.09676, 0.6918, 0.09458, 0.7758, 0.08105, 0.7761, 0.08105, 0.7761, 0.09458, 0.7758, 0.09016, 0.7792, 0.07213, 0.7797, 0.08105, 0.7761, 0.07668, 0.7814, 0.07668, 0.7814, 0.08105, 0.7761, 0.0812, 0.7817, 0.0812, 0.7817, 0.08105, 0.7761, 0.0857, 0.7811, 0.0857, 0.7811, 0.08105, 0.7761, 0.09016, 0.7792, 0.06757, 0.6925, 0.09676, 0.6918, 0.08105, 0.7761, 0.09458, 0.7758, 0.09676, 0.6918, 0.1161, 0.6929, 0.1113, 0.777, 0.06802, 0.6084, 0.09801, 0.6076, 0.09676, 0.6918, 0.06757, 0.6925, 0.09676, 0.6918, 0.09801, 0.6076, 0.1201, 0.6088, 0.1161, 0.6929, 0.04822, 0.6932, 0.01893, 0.6932, 0.01576, 0.609, 0.04582, 0.6091, 0.01893, 0.6932, 0.03728, 0.7773, 0.02376, 0.7774, 0.01893, 0.6932, 0.04822, 0.6932, 0.03728, 0.7773, 0.03728, 0.7773, 0.02828, 0.7807, 0.02376, 0.7774, 0.04822, 0.6932, 0.0508, 0.7772, 0.03728, 0.7773, 0.0508, 0.7772, 0.04631, 0.7806, 0.03728, 0.7773, 0.03728, 0.7773, 0.0328, 0.7824, 0.02828, 0.7807, 0.03728, 0.7773, 0.03731, 0.7829, 0.0328, 0.7824, 0.03728, 0.7773, 0.04181, 0.7824, 0.03731, 0.7829, 0.04631, 0.7806, 0.04181, 0.7824, 0.03728, 0.7773, 0.8678, 0.3014, 0.8727, 0.3015, 0.8726, 0.3183, 0.8678, 0.3182, 0.8727, 0.3015, 0.8772, 0.3015, 0.8772, 0.3183, 0.8726, 0.3183, 0.8772, 0.3015, 0.8817, 0.3015, 0.8817, 0.3183, 0.8772, 0.3183, 0.8817, 0.3015, 0.8866, 0.3014, 0.8866, 0.3182, 0.8817, 0.3183, 0.8866, 0.3014, 0.8922, 0.3014, 0.8922, 0.3182, 0.8866, 0.3182, 0.06757, 0.6925, 0.04822, 0.6932, 0.04582, 0.6091, 0.06802, 0.6084, 0.06802, 0.6084, 0.04582, 0.6091, 0.04172, 0.4839, 0.06904, 0.4824, 0.04582, 0.6091, 0.01576, 0.609, 0.01057, 0.4847, 0.04172, 0.4839, 0.06904, 0.4824, 0.1002, 0.4822, 0.09801, 0.6076, 0.06802, 0.6084, 0.06904, 0.4824, 0.04172, 0.4839, 0.03305, 0.3593, 0.07165, 0.3587, 0.07165, 0.3587, 0.1034, 0.3585, 0.1002, 0.4822, 0.06904, 0.4824, 0.1002, 0.4822, 0.1034, 0.3585, 0.1425, 0.3598, 0.1273, 0.4847, 0.09801, 0.6076, 0.1002, 0.4822, 0.1273, 0.4847, 0.1201, 0.6088, 0.04172, 0.4839, 0.01057, 0.4847, 0.001548, 0.3594, 0.03305, 0.3593, 0.03305, 0.3593, 0.001548, 0.3594, 0.004565, 0.2315, 0.03624, 0.2325, 0.1034, 0.3585, 0.1025, 0.2314, 0.1373, 0.2316, 0.1425, 0.3598, 0.03624, 0.2325, 0.004565, 0.2315, 0.01103, 0.1081, 0.03986, 0.109, 0.1025, 0.2314, 0.09965, 0.1092, 0.1306, 0.1082, 0.1373, 0.2316, 0.03986, 0.109, 0.01103, 0.1081, 0.01589, 0.001598, 0.04293, 0.002375, 0.09965, 0.1092, 0.09756, 0.00345, 0.1251, 0.001654, 0.1306, 0.1082, 0.4477, 0.212, 0.4476, 0.2336, 0.444, 0.2372, 0.4444, 0.2083, 0.4444, 0.2083, 0.4737, 0.2083, 0.4702, 0.2117, 0.4477, 0.212, 0.4476, 0.2336, 0.4698, 0.2338, 0.4734, 0.2372, 0.444, 0.2372, 0.03986, 0.109, 0.04293, 0.002375, 0.0705, 0.003534, 0.07079, 0.1093, 0.4698, 0.2338, 0.4702, 0.2117, 0.4737, 0.2083, 0.4734, 0.2372, 0.0705, 0.003534, 0.09756, 0.00345, 0.09965, 0.1092, 0.07079, 0.1093, 0.03624, 0.2325, 0.03986, 0.109, 0.07079, 0.1093, 0.07093, 0.2317, 0.07079, 0.1093, 0.09965, 0.1092, 0.1025, 0.2314, 0.07093, 0.2317, 0.03305, 0.3593, 0.03624, 0.2325, 0.07093, 0.2317, 0.07165, 0.3587, 0.07093, 0.2317, 0.1025, 0.2314, 0.1034, 0.3585, 0.07165, 0.3587, 0.8434, 0.7006, 0.8211, 0.7006, 0.8211, 0.6777, 0.8434, 0.6777, 0.8612, 0.3557, 0.8207, 0.3569, 0.8185, 0.2682, 0.8561, 0.2667, 0.9016, 0.2642, 0.9016, 0.2966, 0.861, 0.2966, 0.861, 0.2642, 0.7204, 0.2668, 0.7506, 0.269, 0.7478, 0.3582, 0.7155, 0.3558, 0.8561, 0.2667, 0.8185, 0.2682, 0.8164, 0.1794, 0.851, 0.1777, 0.7252, 0.1778, 0.7534, 0.1798, 0.7506, 0.269, 0.7204, 0.2668, 0.8207, 0.3569, 0.7883, 0.3583, 0.7882, 0.2695, 0.8185, 0.2682, 0.8185, 0.2682, 0.7882, 0.2695, 0.7881, 0.1806, 0.8164, 0.1794, 0.7478, 0.3582, 0.7506, 0.269, 0.7882, 0.2695, 0.7883, 0.3583, 0.7506, 0.269, 0.7534, 0.1798, 0.7881, 0.1806, 0.7882, 0.2695, 0.7534, 0.1798, 0.7561, 0.09021, 0.7879, 0.09143, 0.7881, 0.1806, 0.8164, 0.1794, 0.7881, 0.1806, 0.7879, 0.09143, 0.8144, 0.09045, 0.7296, 0.08856, 0.7561, 0.09021, 0.7534, 0.1798, 0.7252, 0.1778, 0.733, 0.001642, 0.7586, 0.0031, 0.7561, 0.09021, 0.7296, 0.08856, 0.7561, 0.09021, 0.7586, 0.0031, 0.7874, 0.00474, 0.7879, 0.09143, 0.4715, 0.272, 0.444, 0.2723, 0.4476, 0.2686, 0.4678, 0.2686, 0.4678, 0.2686, 0.468, 0.245, 0.4715, 0.2414, 0.4715, 0.272, 0.444, 0.2723, 0.444, 0.2418, 0.4474, 0.2455, 0.4476, 0.2686, 0.8461, 0.08852, 0.8144, 0.09045, 0.8131, 0.003884, 0.8419, 0.001672, 0.444, 0.2418, 0.4715, 0.2414, 0.468, 0.245, 0.4474, 0.2455, 0.8144, 0.09045, 0.7879, 0.09143, 0.7874, 0.00474, 0.8131, 0.003884, 0.851, 0.1777, 0.8164, 0.1794, 0.8144, 0.09045, 0.8461, 0.08852, 0.9073, 0.6839, 0.9073, 0.7048, 0.8833, 0.7048, 0.8833, 0.6839, 0.7297, 0.004089, 0.7246, 0.09311, 0.6871, 0.09166, 0.6892, 0.00297, 0.8588, 0.2269, 0.8994, 0.2269, 0.8994, 0.2594, 0.8588, 0.2594, 0.5889, 0.09304, 0.5841, 0.004012, 0.6164, 0.001625, 0.6192, 0.0908, 0.7246, 0.09311, 0.7195, 0.1822, 0.6849, 0.1804, 0.6871, 0.09166, 0.5937, 0.1821, 0.5889, 0.09304, 0.6192, 0.0908, 0.6219, 0.1801, 0.6892, 0.00297, 0.6871, 0.09166, 0.6567, 0.09032, 0.6569, 0.001554, 0.6871, 0.09166, 0.6849, 0.1804, 0.6566, 0.1792, 0.6567, 0.09032, 0.6164, 0.001625, 0.6569, 0.001554, 0.6567, 0.09032, 0.6192, 0.0908, 0.6192, 0.0908, 0.6567, 0.09032, 0.6566, 0.1792, 0.6219, 0.1801, 0.6219, 0.1801, 0.6566, 0.1792, 0.6564, 0.2684, 0.6246, 0.2696, 0.6849, 0.1804, 0.683, 0.2694, 0.6564, 0.2684, 0.6566, 0.1792, 0.5981, 0.2713, 0.5937, 0.1821, 0.6219, 0.1801, 0.6246, 0.2696, 0.6015, 0.3582, 0.5981, 0.2713, 0.6246, 0.2696, 0.6272, 0.3567, 0.6246, 0.2696, 0.6564, 0.2684, 0.656, 0.3551, 0.6272, 0.3567, 0.4678, 0.1768, 0.4476, 0.1768, 0.444, 0.1732, 0.4715, 0.1735, 0.4715, 0.1735, 0.4715, 0.204, 0.468, 0.2005, 0.4678, 0.1768, 0.4476, 0.1768, 0.4474, 0.2, 0.444, 0.2037, 0.444, 0.1732, 0.7147, 0.2713, 0.7104, 0.3582, 0.6817, 0.356, 0.683, 0.2694, 0.4474, 0.2, 0.468, 0.2005, 0.4715, 0.204, 0.444, 0.2037, 0.683, 0.2694, 0.6817, 0.356, 0.656, 0.3551, 0.6564, 0.2684, 0.7195, 0.1822, 0.7147, 0.2713, 0.683, 0.2694, 0.6849, 0.1804, 0.6837, 0.7005, 0.7077, 0.7005, 0.7077, 0.7213, 0.6837, 0.7213, 0.998, 0.1837, 0.9866, 0.1837, 0.9866, 0.1256, 0.998, 0.1256, 0.1456, 0.3636, 0.1456, 0.3523, 0.4441, 0.3523, 0.4441, 0.3636, 0.4441, 0.3636, 0.4441, 0.4217, 0.1456, 0.4217, 0.1456, 0.3636, 0.4441, 0.2828, 0.4441, 0.2942, 0.1456, 0.2942, 0.1456, 0.2828, 0.998, 0.2457, 0.9866, 0.2457, 0.9866, 0.1876, 0.998, 0.1876, 0.4441, 0.2942, 0.4441, 0.3523, 0.1456, 0.3523, 0.1456, 0.2942, 0.4586, 0.2766, 0.4586, 0.3347, 0.4472, 0.3347, 0.4472, 0.2766, 0.1423, 0.1982, 0.4409, 0.1982, 0.4409, 0.2096, 0.1423, 0.2096, 0.4409, 0.1982, 0.1423, 0.1982, 0.1423, 0.1401, 0.4409, 0.1401, 0.4409, 0.2791, 0.1423, 0.2791, 0.1423, 0.2677, 0.4409, 0.2677, 0.4473, 0.3967, 0.4473, 0.3386, 0.4586, 0.3386, 0.4586, 0.3967, 0.4409, 0.2677, 0.1423, 0.2677, 0.1423, 0.2096, 0.4409, 0.2096, 0.8932, 0.2223, 0.8796, 0.2223, 0.8796, 0.001548, 0.8932, 0.001548, 0.9025, 0.2269, 0.9162, 0.2269, 0.9162, 0.2498, 0.9025, 0.2498, 0.9161, 0.001548, 0.9161, 0.2223, 0.8932, 0.2223, 0.8932, 0.001548, 0.9983, 0.3512, 0.9846, 0.3512, 0.9846, 0.3283, 0.9983, 0.3283, 0.9161, 0.001548, 0.9298, 0.001548, 0.9298, 0.2223, 0.9161, 0.2223, 0.8567, 0.2223, 0.8567, 0.001548, 0.8796, 0.001548, 0.8796, 0.2223, 0.7921, 0.9944, 0.7921, 0.9817, 0.8481, 0.9817, 0.8481, 0.9944, 0.8481, 0.9944, 0.8481, 0.9817, 0.8863, 0.9817, 0.8863, 0.9944, 0.2378, 0.8337, 0.1832, 0.8337, 0.1845, 0.7956, 0.2405, 0.7956, 0.1832, 0.8337, 0.1325, 0.8337, 0.1325, 0.7956, 0.1845, 0.7956, 0.7921, 0.9817, 0.7921, 0.9944, 0.7848, 0.9944, 0.7848, 0.9817, 0.1845, 0.7956, 0.1325, 0.7956, 0.1325, 0.7775, 0.1845, 0.7884, 0.1264, 0.8337, 0.1264, 0.7956, 0.1325, 0.7956, 0.1325, 0.8337, 0.1264, 0.7956, 0.1264, 0.777, 0.1325, 0.7775, 0.1325, 0.7956, 0.1264, 0.8464, 0.1264, 0.8337, 0.1325, 0.8337, 0.1325, 0.8464, 0.1832, 0.8337, 0.1832, 0.8464, 0.1325, 0.8464, 0.1325, 0.8337, 0.1325, 0.8464, 0.1325, 0.8845, 0.1264, 0.8845, 0.1264, 0.8464, 0.1325, 0.8464, 0.1832, 0.8464, 0.1845, 0.8845, 0.1325, 0.8845, 0.2378, 0.8337, 0.2378, 0.8464, 0.1832, 0.8464, 0.1832, 0.8337, 0.1832, 0.8464, 0.2378, 0.8464, 0.2405, 0.8845, 0.1845, 0.8845, 0.1325, 0.8845, 0.1325, 0.9026, 0.1264, 0.9032, 0.1264, 0.8845, 0.1325, 0.8845, 0.1845, 0.8845, 0.1845, 0.8918, 0.1325, 0.9026, 0.7316, 0.9817, 0.7316, 0.9944, 0.7256, 0.9944, 0.7256, 0.9817, 0.7316, 0.9944, 0.7316, 0.9817, 0.7848, 0.9817, 0.7848, 0.9944, 0.1264, 0.8845, 0.1264, 0.9032, 0.1204, 0.9026, 0.1204, 0.8845, 0.7256, 0.9817, 0.7256, 0.9944, 0.7195, 0.9944, 0.7195, 0.9817, 0.1204, 0.7956, 0.1204, 0.7775, 0.1264, 0.777, 0.1264, 0.7956, 0.1204, 0.7956, 0.06833, 0.7956, 0.06833, 0.7884, 0.1204, 0.7775, 0.6663, 0.9944, 0.6663, 0.9817, 0.7195, 0.9817, 0.7195, 0.9944, 0.659, 0.9944, 0.659, 0.9817, 0.6663, 0.9817, 0.6663, 0.9944, 0.6031, 0.9944, 0.6031, 0.9817, 0.659, 0.9817, 0.659, 0.9944, 0.0697, 0.8337, 0.01503, 0.8337, 0.01233, 0.7956, 0.06833, 0.7956, 0.1204, 0.8337, 0.0697, 0.8337, 0.06833, 0.7956, 0.1204, 0.7956, 0.01503, 0.8464, 0.0697, 0.8464, 0.06833, 0.8845, 0.01233, 0.8845, 0.0697, 0.8464, 0.1204, 0.8464, 0.1204, 0.8845, 0.06833, 0.8845, 0.06833, 0.8845, 0.1204, 0.8845, 0.1204, 0.9026, 0.06833, 0.8918, 0.1264, 0.8464, 0.1264, 0.8845, 0.1204, 0.8845, 0.1204, 0.8464, 0.1204, 0.8464, 0.1204, 0.8337, 0.1264, 0.8337, 0.1264, 0.8464, 0.1204, 0.8337, 0.1204, 0.8464, 0.0697, 0.8464, 0.0697, 0.8337, 0.1204, 0.8337, 0.1204, 0.7956, 0.1264, 0.7956, 0.1264, 0.8337, 0.0697, 0.8337, 0.0697, 0.8464, 0.01503, 0.8464, 0.01503, 0.8337, 0.5649, 0.9944, 0.5649, 0.9817, 0.6031, 0.9817, 0.6031, 0.9944, 0.00796, 0.02016, 0.00796, 0.03486, 0.001551, 0.03486, 0.001551, 0.02016, 0.3053, 0.9592, 0.5353, 0.9592, 0.5353, 0.9656, 0.3053, 0.9656, 0.5353, 0.9592, 0.3053, 0.9592, 0.3053, 0.9445, 0.5353, 0.9445, 0.5353, 0.9867, 0.3053, 0.9867, 0.3053, 0.9803, 0.5353, 0.9803, 0.8457, 0.01625, 0.8457, 0.001548, 0.8521, 0.001548, 0.8521, 0.01625, 0.5353, 0.9803, 0.3053, 0.9803, 0.3053, 0.9656, 0.5353, 0.9656, 0.8466, 0.02016, 0.853, 0.02016, 0.853, 0.03486, 0.8466, 0.03486, 0.9613, 0.9717, 0.9549, 0.9717, 0.9549, 0.7418, 0.9613, 0.7418, 0.9613, 0.7418, 0.976, 0.7418, 0.976, 0.9717, 0.9613, 0.9717, 0.9338, 0.7418, 0.9402, 0.7418, 0.9402, 0.9717, 0.9338, 0.9717, 0.001552, 0.001555, 0.007962, 0.001555, 0.007962, 0.01626, 0.001552, 0.01626, 0.9402, 0.7418, 0.9549, 0.7418, 0.9549, 0.9717, 0.9402, 0.9717, 0.7052, 0.9653, 0.7052, 0.9127, 0.7336, 0.9127, 0.7336, 0.9653, 0.05418, 0.9899, 0.05418, 0.9984, 0.001549, 0.9984, 0.001549, 0.9899, 0.0826, 0.9899, 0.0826, 0.9984, 0.05418, 0.9984, 0.05418, 0.9899, 0.08574, 0.9899, 0.08574, 0.9984, 0.0826, 0.9984, 0.0826, 0.9899, 0.7365, 0.9114, 0.7365, 0.9666, 0.7336, 0.9653, 0.7336, 0.9127, 0.9244, 0.2554, 0.9771, 0.2554, 0.9783, 0.2582, 0.9232, 0.2582, 0.9771, 0.2269, 0.9771, 0.2554, 0.9244, 0.2554, 0.9244, 0.2269, 0.5334, 0.9899, 0.5334, 0.9984, 0.5302, 0.9984, 0.5302, 0.9899, 0.5618, 0.9899, 0.5618, 0.9984, 0.5334, 0.9984, 0.5334, 0.9899, 0.9783, 0.2582, 0.9827, 0.2626, 0.9189, 0.2626, 0.9232, 0.2582, 0.5302, 0.9899, 0.5302, 0.9984, 0.5241, 0.9984, 0.5241, 0.9899, 0.9827, 0.2626, 0.9856, 0.2685, 0.9159, 0.2685, 0.9189, 0.2626, 0.5241, 0.9899, 0.5241, 0.9984, 0.5175, 0.9984, 0.5175, 0.9899, 0.5175, 0.9899, 0.5175, 0.9984, 0.5089, 0.9984, 0.5089, 0.9899, 0.9159, 0.2685, 0.9856, 0.2685, 0.988, 0.2768, 0.9135, 0.2768, 0.755, 0.9017, 0.755, 0.9763, 0.7468, 0.9739, 0.7468, 0.9041, 0.7409, 0.9709, 0.7409, 0.9071, 0.7468, 0.9041, 0.7468, 0.9739, 0.1071, 0.9899, 0.1071, 0.9984, 0.09851, 0.9984, 0.09851, 0.9899, 0.09851, 0.9899, 0.09851, 0.9984, 0.09191, 0.9984, 0.09191, 0.9899, 0.7365, 0.9666, 0.7365, 0.9114, 0.7409, 0.9071, 0.7409, 0.9709, 0.09191, 0.9899, 0.09191, 0.9984, 0.08574, 0.9984, 0.08574, 0.9899, 0.755, 0.9763, 0.755, 0.9017, 0.7632, 0.901, 0.7632, 0.977, 0.1153, 0.9899, 0.1153, 0.9984, 0.1071, 0.9984, 0.1071, 0.9899, 0.1258, 0.9899, 0.1258, 0.9984, 0.1153, 0.9984, 0.1153, 0.9899, 0.7737, 0.9016, 0.7737, 0.9764, 0.7632, 0.977, 0.7632, 0.901, 0.9128, 0.285, 0.9887, 0.285, 0.9882, 0.2954, 0.9133, 0.2954, 0.988, 0.2768, 0.9887, 0.285, 0.9128, 0.285, 0.9135, 0.2768, 0.9882, 0.2954, 0.9862, 0.3059, 0.9153, 0.3059, 0.9133, 0.2954, 0.1365, 0.9899, 0.1365, 0.9984, 0.1258, 0.9984, 0.1258, 0.9899, 0.9153, 0.3059, 0.9862, 0.3059, 0.9839, 0.3164, 0.9176, 0.3164, 0.1472, 0.9899, 0.1472, 0.9984, 0.1365, 0.9984, 0.1365, 0.9899, 0.4795, 0.9899, 0.4795, 0.9984, 0.4688, 0.9984, 0.4688, 0.9899, 0.4902, 0.9899, 0.4902, 0.9984, 0.4795, 0.9984, 0.4795, 0.9899, 0.7946, 0.9058, 0.7946, 0.9722, 0.7841, 0.9744, 0.7841, 0.9036, 0.7737, 0.9764, 0.7737, 0.9016, 0.7841, 0.9036, 0.7841, 0.9744, 0.5007, 0.9899, 0.5007, 0.9984, 0.4902, 0.9984, 0.4902, 0.9899, 0.7946, 0.9722, 0.7946, 0.9058, 0.8081, 0.909, 0.8081, 0.969, 0.4688, 0.9899, 0.4688, 0.9984, 0.455, 0.9984, 0.455, 0.9899, 0.4424, 0.9984, 0.4424, 0.9899, 0.455, 0.9899, 0.455, 0.9984, 0.8204, 0.9114, 0.8204, 0.9666, 0.8081, 0.969, 0.8081, 0.909, 0.9208, 0.3299, 0.9807, 0.3299, 0.9783, 0.3422, 0.9232, 0.3422, 0.9839, 0.3164, 0.9807, 0.3299, 0.9208, 0.3299, 0.9176, 0.3164, 0.161, 0.9984, 0.161, 0.9899, 0.1736, 0.9899, 0.1736, 0.9984, 0.161, 0.9899, 0.161, 0.9984, 0.1472, 0.9984, 0.1472, 0.9899, 0.9783, 0.3422, 0.9759, 0.3568, 0.9256, 0.3568, 0.9232, 0.3422, 0.1884, 0.9899, 0.1884, 0.9984, 0.1736, 0.9984, 0.1736, 0.9899, 0.9256, 0.3568, 0.9759, 0.3568, 0.975, 0.368, 0.9265, 0.368, 0.1997, 0.9899, 0.1997, 0.9984, 0.1884, 0.9984, 0.1884, 0.9899, 0.4276, 0.9899, 0.4276, 0.9984, 0.4163, 0.9984, 0.4163, 0.9899, 0.4424, 0.9899, 0.4424, 0.9984, 0.4276, 0.9984, 0.4276, 0.9899, 0.8463, 0.9147, 0.8463, 0.9632, 0.835, 0.9642, 0.835, 0.9138, 0.8204, 0.9666, 0.8204, 0.9114, 0.835, 0.9138, 0.835, 0.9642, 0.8463, 0.9632, 0.8463, 0.9147, 0.8605, 0.9149, 0.8605, 0.9631, 0.4163, 0.9899, 0.4163, 0.9984, 0.4021, 0.9984, 0.4021, 0.9899, 0.4021, 0.9899, 0.4021, 0.9984, 0.3826, 0.9984, 0.3826, 0.9899, 0.88, 0.9151, 0.88, 0.9629, 0.8605, 0.9631, 0.8605, 0.9149, 0.9267, 0.3823, 0.9748, 0.3823, 0.9747, 0.4018, 0.9268, 0.4018, 0.975, 0.368, 0.9748, 0.3823, 0.9267, 0.3823, 0.9265, 0.368, 0.2334, 0.9899, 0.2334, 0.9984, 0.2139, 0.9984, 0.2139, 0.9899, 0.2139, 0.9899, 0.2139, 0.9984, 0.1997, 0.9984, 0.1997, 0.9899, 0.9747, 0.4018, 0.9747, 0.4524, 0.9268, 0.4524, 0.9268, 0.4018, 0.2841, 0.9899, 0.2841, 0.9984, 0.2334, 0.9984, 0.2334, 0.9899, 0.3319, 0.9899, 0.3319, 0.9984, 0.2841, 0.9984, 0.2841, 0.9899, 0.3826, 0.9899, 0.3826, 0.9984, 0.3319, 0.9984, 0.3319, 0.9899, 0.88, 0.9629, 0.88, 0.9151, 0.9307, 0.9151, 0.9307, 0.9629, 0.5089, 0.9899, 0.5089, 0.9984, 0.5007, 0.9984, 0.5007, 0.9899, 0.3779, 0.4254, 0.3896, 0.4254, 0.3896, 0.6997, 0.3779, 0.6997, 0.9163, 0.3262, 0.9163, 0.3379, 0.8634, 0.3379, 0.8634, 0.3262, 0.3249, 0.6997, 0.3249, 0.4254, 0.3779, 0.4254, 0.3779, 0.6997, 0.01329, 0.6811, 0.001555, 0.6811, 0.001555, 0.6281, 0.01329, 0.6281, 0.3249, 0.6997, 0.3132, 0.6997, 0.3132, 0.4254, 0.3249, 0.4254, 0.3132, 0.4254, 0.3132, 0.6997, 0.2602, 0.6997, 0.2602, 0.4254, 0.951, 0.4627, 0.9627, 0.4627, 0.9627, 0.7369, 0.951, 0.7369, 0.4665, 0.1484, 0.4665, 0.1601, 0.451, 0.1601, 0.451, 0.1484, 0.9354, 0.7369, 0.9354, 0.4627, 0.951, 0.4627, 0.951, 0.7369, 0.4508, 0.2283, 0.4508, 0.2166, 0.4663, 0.2166, 0.4663, 0.2283, 0.9354, 0.7369, 0.9237, 0.7369, 0.9237, 0.4627, 0.9354, 0.4627, 0.9783, 0.4627, 0.9783, 0.7369, 0.9627, 0.7369, 0.9627, 0.4627, 0.4472, 0.4006, 0.4587, 0.4006, 0.4587, 0.4144, 0.4472, 0.4144, 0.7021, 0.8907, 0.7021, 0.9022, 0.4014, 0.9022, 0.4014, 0.8907, 0.4014, 0.9411, 0.4014, 0.9274, 0.7021, 0.9274, 0.7021, 0.9411, 0.4014, 0.9274, 0.4014, 0.9159, 0.7021, 0.9159, 0.7021, 0.9274, 0.9985, 0.2634, 0.987, 0.2634, 0.987, 0.2497, 0.9985, 0.2497, 0.4014, 0.9159, 0.4014, 0.9022, 0.7021, 0.9022, 0.7021, 0.9159, 0.4715, 0.6736, 0.4715, 0.6873, 0.46, 0.6873, 0.46, 0.6736, 0.001549, 0.9238, 0.3022, 0.9238, 0.3022, 0.9352, 0.001549, 0.9352, 0.3022, 0.9742, 0.001549, 0.9742, 0.001549, 0.9605, 0.3022, 0.9605, 0.3022, 0.9605, 0.001549, 0.9605, 0.001549, 0.949, 0.3022, 0.949, 0.9091, 0.3129, 0.8953, 0.3129, 0.8953, 0.3014, 0.9091, 0.3014, 0.3022, 0.949, 0.001549, 0.949, 0.001549, 0.9352, 0.3022, 0.9352, 0.9153, 0.7944, 0.6004, 0.7944, 0.6048, 0.7339, 0.9108, 0.7349, 0.6004, 0.7944, 0.9153, 0.7944, 0.9154, 0.8034, 0.6003, 0.8034, 0.9108, 0.7349, 0.9204, 0.7357, 0.9244, 0.7944, 0.9153, 0.7944, 0.8981, 0.7258, 0.9045, 0.7185, 0.9172, 0.7277, 0.9108, 0.7349, 0.9108, 0.7349, 0.6048, 0.7339, 0.6178, 0.7249, 0.8981, 0.7258, 0.6048, 0.7339, 0.5985, 0.7266, 0.6115, 0.7175, 0.6178, 0.7249, 0.6048, 0.7339, 0.6004, 0.7944, 0.5913, 0.7944, 0.5952, 0.7348, 0.7121, 0.8666, 0.6994, 0.8757, 0.4189, 0.8766, 0.4059, 0.8675, 0.7166, 0.808, 0.7121, 0.8666, 0.4059, 0.8675, 0.4015, 0.808, 0.6994, 0.8757, 0.6993, 0.8854, 0.419, 0.8862, 0.4189, 0.8766, 0.9064, 0.6712, 0.9064, 0.68, 0.8598, 0.6814, 0.8603, 0.6736, 0.8603, 0.6736, 0.8643, 0.359, 0.9143, 0.364, 0.9064, 0.6712, 0.9143, 0.364, 0.9231, 0.3642, 0.9152, 0.6715, 0.9064, 0.6712, 0.806, 0.67, 0.806, 0.3626, 0.8564, 0.3588, 0.8525, 0.6736, 0.9143, 0.364, 0.8643, 0.359, 0.8643, 0.3511, 0.9147, 0.3552, 0.8643, 0.359, 0.8603, 0.6736, 0.8525, 0.6736, 0.8564, 0.3588, 0.4683, 0.009544, 0.4763, 0.009994, 0.481, 0.06775, 0.4719, 0.06911, 0.4719, 0.06911, 0.1407, 0.06924, 0.1458, 0.009606, 0.4683, 0.009544, 0.1458, 0.009606, 0.1457, 0.001554, 0.4683, 0.001554, 0.4683, 0.009544, 0.4684, 0.1361, 0.1458, 0.1364, 0.1408, 0.07828, 0.4718, 0.07826, 0.1377, 0.009772, 0.1458, 0.009606, 0.1407, 0.06924, 0.1318, 0.06778, 0.1408, 0.07828, 0.1407, 0.06924, 0.4719, 0.06911, 0.4718, 0.07826, 0.6184, 0.3696, 0.6173, 0.3608, 0.6683, 0.3593, 0.6669, 0.3666, 0.6669, 0.3666, 0.6658, 0.6979, 0.6183, 0.6938, 0.6184, 0.3696, 0.6094, 0.6937, 0.6094, 0.3697, 0.6184, 0.3696, 0.6183, 0.6938, 0.7252, 0.37, 0.7231, 0.694, 0.6732, 0.6981, 0.6742, 0.3665, 0.617, 0.7026, 0.6183, 0.6938, 0.6658, 0.6979, 0.6671, 0.7052, 0.6732, 0.6981, 0.6658, 0.6979, 0.6669, 0.3666, 0.6742, 0.3665, 0.1436, 0.4367, 0.1447, 0.4294, 0.1973, 0.4256, 0.1951, 0.4347, 0.1951, 0.4347, 0.1907, 0.7725, 0.1346, 0.7663, 0.1436, 0.4367, 0.1272, 0.7662, 0.1363, 0.4364, 0.1436, 0.4367, 0.1346, 0.7663, 0.2571, 0.4382, 0.2571, 0.7681, 0.1998, 0.7729, 0.2045, 0.4347, 0.1352, 0.7736, 0.1346, 0.7663, 0.1907, 0.7725, 0.1921, 0.7816, 0.1998, 0.7729, 0.1907, 0.7725, 0.1951, 0.4347, 0.2045, 0.4347, 0.7249, 0.8432, 0.9204, 0.8432, 0.9203, 0.8521, 0.7249, 0.8521, 0.9203, 0.8521, 0.9291, 0.8538, 0.9284, 0.889, 0.9202, 0.8882, 0.7249, 0.8521, 0.9203, 0.8521, 0.9202, 0.8882, 0.725, 0.8882, 0.7249, 0.8521, 0.725, 0.8882, 0.7168, 0.889, 0.7162, 0.8538, 0.725, 0.808, 0.9202, 0.808, 0.9204, 0.8432, 0.7249, 0.8432, 0.725, 0.8882, 0.9202, 0.8882, 0.9202, 0.8965, 0.725, 0.8965, 0.9465, 0.001554, 0.9582, 0.001554, 0.9582, 0.2157, 0.9465, 0.2157, 0.4642, 0.1814, 0.4643, 0.1932, 0.4507, 0.1932, 0.4506, 0.1814, 0.9329, 0.2157, 0.9329, 0.001554, 0.9465, 0.001554, 0.9465, 0.2157, 0.4624, 0.2633, 0.4506, 0.2633, 0.4506, 0.2497, 0.4624, 0.2498, 0.9835, 0.2157, 0.9718, 0.2157, 0.9718, 0.001554, 0.9835, 0.001554, 0.9718, 0.001554, 0.9718, 0.2157, 0.9582, 0.2157, 0.9582, 0.001554])
me_box_041.materials.append(mat_painted_wooden_chair_01)
me_box_041.use_remesh_fix_poles = True
me_box_041.use_remesh_preserve_attributes = False
me_box_041.update()
me_box_041.normals_split_custom_set([tuple(v) for v in zip(*[iter([0.0, 0.0444, 0.999, 0.0, 0.0444, 0.999, 0.0, 0.0444, 0.999, 0.0, 0.0444, 0.999, -1.0, -1.307e-07, 0.0, -1.0, -1.307e-07, 0.0, -1.0, -1.307e-07, 0.0, -1.0, -1.307e-07, 0.0, 0.0, -0.9987, 0.05117, 0.0, -0.9987, 0.05117, 0.0, -0.9987, 0.05117, 0.0, -0.9987, 0.05117, 1.0, -2.687e-07, 0.0, 1.0, -2.687e-07, 0.0, 1.0, -2.687e-07, 0.0, 1.0, -2.687e-07, 0.0, 0.0, -0.04439, -0.999, 0.0, -0.04439, -0.999, 0.0, -0.04439, -0.999, 0.0, -0.04439, -0.999, 0.0, 0.9987, -0.05117, 0.0, 0.9987, -0.05117, 0.0, 0.9987, -0.05117, 0.0, 0.9987, -0.05117, -0.1485, -0.9874, 0.05375, 0.1157, -0.9912, 0.06517, 0.1165, -0.991, 0.0652, -0.1505, -0.9871, 0.05366, -0.997, 0.07739, -0.002687, -0.997, 0.07739, -0.002687, -0.9982, -0.06061, 0.003564, -0.9989, -0.04675, 0.002937, 0.000302, 0.01753, -0.9998, 0.0002899, 0.01753, -0.9998, 0.0003001, 0.0174, -0.9998, 0.0003001, 0.0174, -0.9998, 0.9976, 0.06875, 6.974e-05, 0.9976, 0.06875, 6.974e-05, 0.9985, -0.05413, 0.009635, 0.9974, -0.07157, 0.01099, 0.02662, 0.9464, -0.322, 0.02662, 0.9464, -0.322, 0.02662, 0.9464, -0.322, 0.02662, 0.9464, -0.322, -0.9989, -0.04675, 0.002937, -0.9982, -0.06061, 0.003564, -0.8901, -0.4552, 0.02231, -0.9014, -0.4324, 0.0212, -0.9014, -0.4324, 0.0212, -0.8901, -0.4552, 0.02231, -0.5241, -0.8507, 0.04164, -0.5367, -0.8427, 0.04125, -0.5367, -0.8427, 0.04125, -0.5241, -0.8507, 0.04164, -0.1485, -0.9874, 0.05375, -0.1505, -0.9871, 0.05366, 0.1165, -0.991, 0.0652, 0.1157, -0.9912, 0.06517, 0.4998, -0.8637, 0.06438, 0.514, -0.8554, 0.0639, 0.514, -0.8554, 0.0639, 0.4998, -0.8637, 0.06438, 0.8812, -0.4711, 0.0394, 0.8956, -0.4432, 0.03752, 0.8956, -0.4432, 0.03752, 0.8812, -0.4711, 0.0394, 0.9974, -0.07157, 0.01099, 0.9985, -0.05413, 0.009635, -0.0008106, -0.05002, 0.9987, -0.0008416, -0.05001, 0.9987, -0.0008382, -0.0497, 0.9988, -0.0008382, -0.0497, 0.9988, -0.0008523, -0.05046, 0.9987, -0.0008523, -0.05046, 0.9987, -0.0008443, -0.05016, 0.9987, -0.0008128, -0.05016, 0.9987, -0.0007824, -0.0501, 0.9987, -0.0008128, -0.05016, 0.9987, -0.0008106, -0.05002, 0.9987, -0.0007824, -0.0501, 0.9987, -0.0008128, -0.05016, 0.9987, -0.0008443, -0.05016, 0.9987, -0.0008416, -0.05001, 0.9987, -0.0008106, -0.05002, 0.9987, 0.0002906, 0.01759, -0.9998, 0.0002899, 0.01753, -0.9998, 0.000302, 0.01753, -0.9998, 0.0003029, 0.01759, -0.9998, 0.000279, 0.01756, -0.9998, 0.000279, 0.01756, -0.9998, 0.0002899, 0.01753, -0.9998, 0.0002906, 0.01759, -0.9998, 0.0003046, 0.01771, -0.9998, 0.0002906, 0.01759, -0.9998, 0.0003029, 0.01759, -0.9998, 0.0003046, 0.01771, -0.9998, 0.0, -0.9828, 0.1848, -5.774e-07, -0.9827, 0.1851, -5.459e-08, -0.9828, 0.1845, -0.9997, -0.002955, -0.02588, -0.9995, -0.003596, -0.02978, -0.9996, -0.003578, -0.02968, -0.9997, -0.002955, -0.02588, -0.5947, 0.1607, 0.7877, -0.5947, 0.1607, 0.7877, -0.4845, 0.1745, 0.8572, -0.4852, 0.1744, 0.8568, 0.0, -0.9829, 0.1839, 0.0, -0.9828, 0.1848, -5.459e-08, -0.9828, 0.1845, -5.459e-08, -0.9828, 0.1845, 0.0, -0.9828, 0.1848, 0.0, -0.9829, 0.1839, -5.597e-07, -0.9827, 0.1851, 0.0, -0.9828, 0.1848, -5.459e-08, -0.9828, 0.1845, 1.952e-11, -0.9829, 0.1839, -5.459e-08, -0.9828, 0.1845, -2.025e-06, -0.9829, 0.1839, 2.025e-06, -0.9829, 0.1839, -5.459e-08, -0.9828, 0.1845, 1.952e-11, -0.9829, 0.1839, 2.025e-06, -0.9829, 0.1839, 0.0, -0.9829, 0.1839, -5.459e-08, -0.9828, 0.1845, -2.025e-06, -0.9829, 0.1839, -5.459e-08, -0.9828, 0.1845, 0.0, -0.9829, 0.1839, -5.774e-07, -0.9827, 0.1851, -5.597e-07, -0.9827, 0.1851, -5.459e-08, -0.9828, 0.1845, 0.9989, 0.00689, 0.04654, 0.9989, 0.006925, 0.0467, 0.9992, 0.005163, 0.03875, 0.9992, 0.005152, 0.03869, -5.774e-07, -0.9827, 0.1851, -1.257e-07, -0.9827, 0.1851, -1.201e-07, -0.9827, 0.1851, -5.597e-07, -0.9827, 0.1851, 0.9986, 0.008203, 0.05237, 0.9986, 0.008203, 0.05237, 0.9989, 0.006925, 0.0467, 0.9989, 0.00689, 0.04654, 0.0, 0.9881, -0.1538, 9.72e-08, 0.9856, -0.1689, 0.0, 0.9867, -0.1623, 0.0, 0.9887, -0.15, 0.0, 0.9881, -0.1538, 0.0, 0.9881, -0.1538, 0.0, 0.9887, -0.1498, 0.0, 0.9881, -0.1538, 0.0, 0.9881, -0.1538, 9.72e-08, 0.9856, -0.1689, 9.72e-08, 0.9856, -0.1689, -9.401e-07, 0.9829, -0.1839, 0.0, 0.9867, -0.1623, 0.0, 0.9881, -0.1538, 0.0, 0.9867, -0.1626, 9.72e-08, 0.9856, -0.1689, 0.0, 0.9867, -0.1626, 1.253e-06, 0.9829, -0.1839, 9.72e-08, 0.9856, -0.1689, 9.72e-08, 0.9856, -0.1689, -7.466e-08, 0.9829, -0.1839, -9.401e-07, 0.9829, -0.1839, 9.72e-08, 0.9856, -0.1689, 1.921e-11, 0.9829, -0.184, -7.466e-08, 0.9829, -0.1839, 9.72e-08, 0.9856, -0.1689, 9.012e-07, 0.9829, -0.1839, 1.921e-11, 0.9829, -0.184, 1.253e-06, 0.9829, -0.1839, 9.012e-07, 0.9829, -0.1839, 9.72e-08, 0.9856, -0.1689, -0.4852, 0.1744, 0.8568, -0.4845, 0.1745, 0.8572, -0.2371, 0.1932, 0.9521, -0.2373, 0.1932, 0.952, -0.2373, 0.1932, 0.952, -0.2371, 0.1932, 0.9521, -0.0001329, 0.1984, 0.9801, 0.0001336, 0.1984, 0.9801, 0.0001336, 0.1984, 0.9801, -0.0001329, 0.1984, 0.9801, 0.2367, 0.1923, 0.9524, 0.2376, 0.1922, 0.9521, 0.2376, 0.1922, 0.9521, 0.2367, 0.1923, 0.9524, 0.4842, 0.1726, 0.8578, 0.4855, 0.1724, 0.8571, 0.4855, 0.1724, 0.8571, 0.4842, 0.1726, 0.8578, 0.5947, 0.1583, 0.7882, 0.5947, 0.1583, 0.7882, -0.9995, -0.003596, -0.02978, -0.9995, -0.004007, -0.03267, -0.9995, -0.004011, -0.03269, -0.9996, -0.003578, -0.02968, -0.9995, -0.004007, -0.03267, -0.9997, -0.002352, -0.0243, -0.9997, -0.002412, -0.02461, -0.9995, -0.004011, -0.03269, 1.196e-07, 0.9929, -0.1186, 0.0, 0.9887, -0.15, 0.0, 0.9887, -0.1498, 1.24e-07, 0.9931, -0.1176, -1.257e-07, -0.9827, 0.1851, 0.0, -0.9827, 0.1851, 0.0, -0.9827, 0.1851, -1.201e-07, -0.9827, 0.1851, -0.9997, -0.002352, -0.0243, -0.9999, -0.000611, -0.0125, -0.9999, -0.0006141, -0.01254, -0.9997, -0.002412, -0.02461, 0.0, -0.9827, 0.1851, 0.0, -0.995, 0.1004, 0.0, -0.9951, 0.09874, 0.0, -0.9827, 0.1851, 0.9992, 0.005152, 0.03869, 0.9992, 0.005163, 0.03875, 0.9995, 0.003458, 0.03161, 0.9995, 0.003406, 0.0314, 0.9995, 0.003406, 0.0314, 0.9995, 0.003458, 0.03161, 0.9999, 0.001222, 0.0172, 0.9999, 0.001214, 0.01712, 3.119e-07, 0.9977, -0.06767, 1.196e-07, 0.9929, -0.1186, 1.24e-07, 0.9931, -0.1176, 3.133e-07, 0.9977, -0.06724, 0.9999, 0.001214, 0.01712, 0.9999, 0.001222, 0.0172, 1.0, -0.000424, -0.00582, 1.0, -0.0004547, -0.006463, 2.946e-07, 0.999, -0.04475, 3.119e-07, 0.9977, -0.06767, 3.133e-07, 0.9977, -0.06724, 2.947e-07, 0.999, -0.04475, -0.9999, -0.0006141, -0.01254, -0.9999, -0.000611, -0.0125, -1.0, -0.0001365, -0.005228, -1.0, -0.0001405, -0.005344, -1.0, -0.0001405, -0.005344, -1.0, -0.0001365, -0.005228, -1.0, -2.428e-05, -0.001369, -1.0, -2.445e-05, -0.001378, 1.035e-07, 0.999, -0.04475, 2.946e-07, 0.999, -0.04475, 2.947e-07, 0.999, -0.04475, 1.046e-07, 0.999, -0.04475, 0.0, -0.995, 0.1004, 0.0, -0.9999, 0.01348, 0.0, -0.9999, 0.01348, 0.0, -0.9951, 0.09874, 0.0, -0.9999, 0.01348, 0.0, -0.9999, 0.01348, 0.0, -0.9999, 0.01348, 0.0, -0.9999, 0.01348, 0.0, -0.9999, 0.01348, -3.026e-08, -0.9609, -0.2768, -2.99e-08, -0.9619, -0.2733, 0.0, -0.9999, 0.01348, -1.0, -2.445e-05, -0.001378, -1.0, -2.428e-05, -0.001369, -0.9603, 5.418e-07, -0.2788, -0.9568, 5.236e-07, -0.2908, -2.99e-08, -0.9619, -0.2733, -3.026e-08, -0.9609, -0.2768, -0.2998, -0.3031, -0.9046, 0.2961, -0.3036, -0.9056, -0.9568, 5.236e-07, -0.2908, -0.9603, 5.418e-07, -0.2788, -0.3013, 0.2904, -0.9082, -0.2998, -0.3031, -0.9046, 0.2961, -0.3036, -0.9056, 0.2976, 0.2909, -0.9093, 0.9561, -0.0002141, -0.2929, 0.9525, -0.0002094, -0.3047, 0.9998, -0.0007174, -0.01859, 0.9998, -0.0007201, -0.0186, 0.9525, -0.0002094, -0.3047, 0.9561, -0.0002141, -0.2929, -4.677e-08, 0.9458, -0.3248, -4.621e-08, 0.9469, -0.3214, 0.2976, 0.2909, -0.9093, -0.3013, 0.2904, -0.9082, -4.677e-08, 0.9458, -0.3248, 1.035e-07, 0.999, -0.04475, 1.046e-07, 0.999, -0.04475, -4.621e-08, 0.9469, -0.3214, 1.0, -0.0004547, -0.006463, 1.0, -0.000424, -0.00582, 0.9998, -0.0007201, -0.0186, 0.9998, -0.0007174, -0.01859, -0.2998, -0.3031, -0.9046, -0.3013, 0.2904, -0.9082, 0.2976, 0.2909, -0.9093, 0.2961, -0.3036, -0.9056, 0.0, 0.9867, -0.1626, 0.0, 0.9881, -0.1538, -1.944e-07, 0.9856, -0.1689, 0.9997, -0.002954, -0.02588, 0.9997, -0.002954, -0.02588, 0.9996, -0.003578, -0.02968, 0.9995, -0.003595, -0.02978, 0.0, 0.9867, -0.1626, -1.944e-07, 0.9856, -0.1689, -1.253e-06, 0.9829, -0.1839, 0.5947, 0.1607, 0.7877, 0.4852, 0.1744, 0.8568, 0.4845, 0.1745, 0.8572, 0.5947, 0.1607, 0.7877, 0.0, 0.9881, -0.1538, 0.0, 0.9867, -0.1623, -1.944e-07, 0.9856, -0.1689, -1.944e-07, 0.9856, -0.1689, 0.0, 0.9867, -0.1623, 6.267e-07, 0.9829, -0.1839, -1.253e-06, 0.9829, -0.1839, -1.944e-07, 0.9856, -0.1689, -1.281e-06, 0.9829, -0.1839, -1.281e-06, 0.9829, -0.1839, -1.944e-07, 0.9856, -0.1689, -1.859e-11, 0.9829, -0.184, -1.859e-11, 0.9829, -0.184, -1.944e-07, 0.9856, -0.1689, -3.721e-07, 0.9829, -0.1839, -3.721e-07, 0.9829, -0.1839, -1.944e-07, 0.9856, -0.1689, 6.267e-07, 0.9829, -0.1839, 0.0, 0.9881, -0.1538, 0.0, 0.9881, -0.1538, -1.944e-07, 0.9856, -0.1689, -0.9986, 0.008203, 0.05237, -0.9989, 0.00689, 0.04654, -0.9989, 0.006925, 0.0467, -0.9986, 0.008203, 0.05237, 0.0, 0.9887, -0.15, 0.0, 0.9887, -0.1498, 0.0, 0.9881, -0.1538, 0.0, 0.9881, -0.1538, -0.9989, 0.00689, 0.04654, -0.9992, 0.005152, 0.03869, -0.9992, 0.005163, 0.03875, -0.9989, 0.006925, 0.0467, 5.774e-07, -0.9827, 0.1851, 5.597e-07, -0.9827, 0.1851, 1.201e-07, -0.9827, 0.1851, 1.257e-07, -0.9827, 0.1851, 5.597e-07, -0.9827, 0.1851, 5.459e-08, -0.9828, 0.1845, 0.0, -0.9828, 0.1848, 5.597e-07, -0.9827, 0.1851, 5.774e-07, -0.9827, 0.1851, 5.459e-08, -0.9828, 0.1845, 5.459e-08, -0.9828, 0.1845, 0.0, -0.9829, 0.1839, 0.0, -0.9828, 0.1848, 5.774e-07, -0.9827, 0.1851, 0.0, -0.9828, 0.1848, 5.459e-08, -0.9828, 0.1845, 0.0, -0.9828, 0.1848, 0.0, -0.9829, 0.1839, 5.459e-08, -0.9828, 0.1845, 5.459e-08, -0.9828, 0.1845, 2.025e-06, -0.9829, 0.1839, 0.0, -0.9829, 0.1839, 5.459e-08, -0.9828, 0.1845, -1.859e-11, -0.9829, 0.1839, 2.025e-06, -0.9829, 0.1839, 5.459e-08, -0.9828, 0.1845, -2.025e-06, -0.9829, 0.1839, -1.859e-11, -0.9829, 0.1839, 0.0, -0.9829, 0.1839, -2.025e-06, -0.9829, 0.1839, 5.459e-08, -0.9828, 0.1845, 0.4852, 0.1744, 0.8568, 0.2373, 0.1932, 0.952, 0.2371, 0.1932, 0.9521, 0.4845, 0.1745, 0.8572, 0.2373, 0.1932, 0.952, -0.0001336, 0.1984, 0.9801, 0.0001329, 0.1984, 0.9801, 0.2371, 0.1932, 0.9521, -0.0001336, 0.1984, 0.9801, -0.2376, 0.1922, 0.9521, -0.2367, 0.1923, 0.9524, 0.0001329, 0.1984, 0.9801, -0.2376, 0.1922, 0.9521, -0.4855, 0.1724, 0.8571, -0.4842, 0.1726, 0.8578, -0.2367, 0.1923, 0.9524, -0.4855, 0.1724, 0.8571, -0.5947, 0.1583, 0.7882, -0.5947, 0.1583, 0.7882, -0.4842, 0.1726, 0.8578, 0.9995, -0.003595, -0.02978, 0.9996, -0.003578, -0.02968, 0.9995, -0.004011, -0.03269, 0.9995, -0.004007, -0.03267, 0.9995, -0.004007, -0.03267, 0.9995, -0.004011, -0.03269, 0.9997, -0.002411, -0.02461, 0.9997, -0.002352, -0.0243, 1.257e-07, -0.9827, 0.1851, 1.201e-07, -0.9827, 0.1851, 0.0, -0.9827, 0.1851, 0.0, -0.9827, 0.1851, -1.196e-07, 0.9929, -0.1186, -1.24e-07, 0.9931, -0.1176, 0.0, 0.9887, -0.1498, 0.0, 0.9887, -0.15, 0.9997, -0.002352, -0.0243, 0.9997, -0.002411, -0.02461, 0.9999, -0.000614, -0.01254, 0.9999, -0.0006109, -0.0125, -3.138e-07, 0.9977, -0.06767, -3.152e-07, 0.9977, -0.06724, -1.24e-07, 0.9931, -0.1176, -1.196e-07, 0.9929, -0.1186, -0.9995, 0.003406, 0.0314, -0.9999, 0.001214, 0.01712, -0.9999, 0.001222, 0.0172, -0.9995, 0.003458, 0.03161, -0.9992, 0.005152, 0.03869, -0.9995, 0.003406, 0.0314, -0.9995, 0.003458, 0.03161, -0.9992, 0.005163, 0.03875, 0.0, -0.9827, 0.1851, 0.0, -0.9827, 0.1851, 0.0, -0.9951, 0.09874, 0.0, -0.995, 0.1004, 0.0, -0.995, 0.1004, 0.0, -0.9951, 0.09874, 0.0, -0.9999, 0.01348, 0.0, -0.9999, 0.01348, -0.9999, 0.001214, 0.01712, -1.0, -0.0004548, -0.006463, -1.0, -0.0004241, -0.00582, -0.9999, 0.001222, 0.0172, 0.0, -0.9999, 0.01348, 0.0, -0.9999, 0.01348, 0.0, -0.9999, 0.01348, 0.0, -0.9999, 0.01348, -1.0, -0.0004548, -0.006463, -0.9998, -0.0007175, -0.01859, -0.9998, -0.0007202, -0.0186, -1.0, -0.0004241, -0.00582, 0.0, -0.9999, 0.01348, 0.0, -0.9999, 0.01348, 2.844e-08, -0.9619, -0.2733, 2.879e-08, -0.9609, -0.2768, -0.9998, -0.0007175, -0.01859, -0.9561, -0.0002142, -0.2929, -0.9525, -0.0002095, -0.3047, -0.9998, -0.0007202, -0.0186, -0.2961, -0.3036, -0.9056, 0.2998, -0.3031, -0.9046, 2.879e-08, -0.9609, -0.2768, 2.844e-08, -0.9619, -0.2733, -0.9525, -0.0002095, -0.3047, -0.9561, -0.0002142, -0.2929, -0.2976, 0.2909, -0.9093, -0.2961, -0.3036, -0.9056, 0.2998, -0.3031, -0.9046, 0.3013, 0.2904, -0.9082, 0.9603, 4.982e-07, -0.2788, 0.9568, 4.841e-07, -0.2908, 1.0, -2.453e-05, -0.001378, 0.9568, 4.841e-07, -0.2908, 0.9603, 4.982e-07, -0.2788, 1.0, -2.437e-05, -0.001369, 0.3013, 0.2904, -0.9082, -0.2976, 0.2909, -0.9093, 4.621e-08, 0.9469, -0.3214, 4.677e-08, 0.9458, -0.3248, 4.677e-08, 0.9458, -0.3248, 4.621e-08, 0.9469, -0.3214, -1.07e-07, 0.999, -0.04475, -1.059e-07, 0.999, -0.04475, 1.0, -0.0001405, -0.005344, 1.0, -2.453e-05, -0.001378, 1.0, -2.437e-05, -0.001369, 1.0, -0.0001365, -0.005228, -1.059e-07, 0.999, -0.04475, -1.07e-07, 0.999, -0.04475, -2.989e-07, 0.999, -0.04475, -2.989e-07, 0.999, -0.04475, 0.9999, -0.000614, -0.01254, 1.0, -0.0001405, -0.005344, 1.0, -0.0001365, -0.005228, 0.9999, -0.0006109, -0.0125, -2.989e-07, 0.999, -0.04475, -2.989e-07, 0.999, -0.04475, -3.152e-07, 0.9977, -0.06724, -3.138e-07, 0.9977, -0.06767, 0.2998, -0.3031, -0.9046, -0.2961, -0.3036, -0.9056, -0.2976, 0.2909, -0.9093, 0.3013, 0.2904, -0.9082, 0.9998, -0.001129, 0.01932, 0.9998, -0.001129, 0.01932, 0.9998, -0.00114, 0.01932, 0.9998, -0.00114, 0.01932, 9.927e-07, -0.05787, 0.9983, 9.927e-07, -0.05787, 0.9983, 9.927e-07, -0.05787, 0.9983, 9.927e-07, -0.05787, 0.9983, 1.501e-08, 0.9996, 0.02795, 1.443e-08, 0.9996, 0.02795, 0.0, 0.9996, 0.02795, 0.0, 0.9996, 0.02795, 0.9998, -0.00114, 0.01932, 0.9998, -0.00114, 0.01932, 0.9998, -0.001163, 0.01932, 0.9998, -0.001164, 0.01932, 1.465e-08, 0.9996, 0.02795, 1.522e-08, 0.9996, 0.02795, 1.443e-08, 0.9996, 0.02795, 1.501e-08, 0.9996, 0.02795, 3.899e-07, -0.9981, -0.06114, 3.899e-07, -0.9981, -0.06114, 4.085e-07, -0.9981, -0.06114, 4.092e-07, -0.9981, -0.06114, 4.092e-07, -0.9981, -0.06114, 4.085e-07, -0.9981, -0.06114, 4.374e-07, -0.9981, -0.06114, 4.378e-07, -0.9981, -0.06114, -0.9991, 0.002325, -0.04205, -0.9991, 0.002217, -0.04243, -0.9991, 0.002217, -0.04243, -0.9991, 0.002325, -0.04205, -0.9991, 0.002217, -0.04243, -0.9991, 0.001914, -0.04131, -0.9991, 0.001916, -0.04134, -0.9991, 0.002217, -0.04243, -0.9991, 0.001914, -0.04131, -0.9994, 0.001216, -0.03338, -0.9994, 0.001232, -0.03359, -0.9991, 0.001916, -0.04134, 4.378e-07, -0.9981, -0.06114, 4.374e-07, -0.9981, -0.06114, 2.368e-07, -0.9981, -0.06114, 2.297e-07, -0.9981, -0.06114, 0.0, 0.9996, 0.02795, 0.0, 0.9996, 0.02795, 1.522e-08, 0.9996, 0.02795, 1.465e-08, 0.9996, 0.02795, 3.692e-08, 0.9633, -0.2685, 3.574e-08, 0.9659, -0.2589, 0.0, 0.9996, 0.02795, 0.0, 0.9996, 0.02795, -0.9994, 0.001216, -0.03338, -0.9487, 0.0004789, -0.3161, -0.9545, 0.0004955, -0.2982, -0.9994, 0.001232, -0.03359, 3.574e-08, 0.9659, -0.2589, 3.692e-08, 0.9633, -0.2685, 0.3033, 0.3059, -0.9025, -0.2935, 0.307, -0.9053, -0.2935, 0.307, -0.9053, -0.2957, -0.2876, -0.911, -0.9545, 0.0004955, -0.2982, -0.9487, 0.0004789, -0.3161, 0.9603, -0.0004215, -0.2791, 0.9655, -0.0004361, -0.2603, 0.3057, -0.2865, -0.908, 0.3033, 0.3059, -0.9025, 0.9998, -0.0009001, 0.01862, 0.9998, -0.0009092, 0.01864, 0.9655, -0.0004361, -0.2603, 0.9603, -0.0004215, -0.2791, 9.468e-08, -0.9398, -0.3416, 9.224e-08, -0.943, -0.3328, -0.2957, -0.2876, -0.911, 0.3057, -0.2865, -0.908, 2.297e-07, -0.9981, -0.06114, 2.368e-07, -0.9981, -0.06114, 9.224e-08, -0.943, -0.3328, 9.468e-08, -0.9398, -0.3416, 0.9998, -0.001164, 0.01932, 0.9998, -0.001163, 0.01932, 0.9998, -0.0009092, 0.01864, 0.9998, -0.0009001, 0.01862, 0.3057, -0.2865, -0.908, -0.2957, -0.2876, -0.911, -0.2935, 0.307, -0.9053, 0.3033, 0.3059, -0.9025, -0.9998, -0.001129, 0.01932, -0.9998, -0.00114, 0.01932, -0.9998, -0.00114, 0.01932, -0.9998, -0.001129, 0.01932, -9.448e-07, -0.05787, 0.9983, -9.448e-07, -0.05787, 0.9983, -9.448e-07, -0.05787, 0.9983, -9.448e-07, -0.05787, 0.9983, -1.501e-08, 0.9996, 0.02795, 0.0, 0.9996, 0.02795, 0.0, 0.9996, 0.02795, -1.443e-08, 0.9996, 0.02795, -0.9998, -0.00114, 0.01932, -0.9998, -0.001164, 0.01932, -0.9998, -0.001163, 0.01932, -0.9998, -0.00114, 0.01932, -1.465e-08, 0.9996, 0.02795, -1.501e-08, 0.9996, 0.02795, -1.443e-08, 0.9996, 0.02795, -1.522e-08, 0.9996, 0.02795, -3.899e-07, -0.9981, -0.06114, -4.038e-07, -0.9981, -0.06114, -4.032e-07, -0.9981, -0.06114, -3.899e-07, -0.9981, -0.06114, -4.038e-07, -0.9981, -0.06114, -4.324e-07, -0.9981, -0.06114, -4.319e-07, -0.9981, -0.06114, -4.032e-07, -0.9981, -0.06114, 0.9991, 0.002326, -0.04205, 0.9991, 0.002326, -0.04205, 0.9991, 0.002217, -0.04243, 0.9991, 0.002217, -0.04243, 0.9991, 0.002217, -0.04243, 0.9991, 0.002217, -0.04243, 0.9991, 0.001916, -0.04134, 0.9991, 0.001914, -0.04131, 0.9991, 0.001914, -0.04131, 0.9991, 0.001916, -0.04134, 0.9994, 0.001232, -0.03359, 0.9994, 0.001215, -0.03338, -4.324e-07, -0.9981, -0.06114, -2.297e-07, -0.9981, -0.06114, -2.368e-07, -0.9981, -0.06114, -4.319e-07, -0.9981, -0.06114, 0.0, 0.9996, 0.02795, -1.465e-08, 0.9996, 0.02795, -1.522e-08, 0.9996, 0.02795, 0.0, 0.9996, 0.02795, -3.692e-08, 0.9633, -0.2685, 0.0, 0.9996, 0.02795, 0.0, 0.9996, 0.02795, -3.574e-08, 0.9659, -0.2589, 0.9994, 0.001215, -0.03338, 0.9994, 0.001232, -0.03359, 0.9545, 0.0004955, -0.2982, 0.9487, 0.0004788, -0.3161, 0.2935, 0.307, -0.9053, -0.3033, 0.3059, -0.9025, -3.692e-08, 0.9633, -0.2685, -3.574e-08, 0.9659, -0.2589, 0.9487, 0.0004788, -0.3161, 0.9545, 0.0004955, -0.2982, 0.2957, -0.2876, -0.911, 0.2935, 0.307, -0.9053, -0.3033, 0.3059, -0.9025, -0.3057, -0.2865, -0.908, -0.9655, -0.0004361, -0.2603, -0.9603, -0.0004214, -0.2791, -0.9998, -0.0009, 0.01862, -0.9603, -0.0004214, -0.2791, -0.9655, -0.0004361, -0.2603, -0.9998, -0.0009092, 0.01864, -0.3057, -0.2865, -0.908, 0.2957, -0.2876, -0.911, -9.224e-08, -0.943, -0.3328, -9.468e-08, -0.9398, -0.3416, -2.297e-07, -0.9981, -0.06114, -9.468e-08, -0.9398, -0.3416, -9.224e-08, -0.943, -0.3328, -2.368e-07, -0.9981, -0.06114, -0.9998, -0.001164, 0.01932, -0.9998, -0.0009, 0.01862, -0.9998, -0.0009092, 0.01864, -0.9998, -0.001163, 0.01932, -0.3057, -0.2865, -0.908, -0.3033, 0.3059, -0.9025, 0.2935, 0.307, -0.9053, 0.2957, -0.2876, -0.911, -0.09609, -0.9949, -0.03013, -0.09609, -0.9949, -0.03013, -0.09609, -0.9949, -0.03013, -0.09609, -0.9949, -0.03013, 0.01712, -4.24e-07, -0.9999, 0.01712, -4.24e-07, -0.9999, 0.01712, -4.24e-07, -0.9999, 0.01712, -4.24e-07, -0.9999, 0.9952, -0.0969, 0.01695, 0.9952, -0.0969, 0.01695, 0.9952, -0.0969, 0.01695, 0.9952, -0.0969, 0.01695, -0.01712, 4.889e-07, 0.9999, -0.01712, 4.889e-07, 0.9999, -0.01712, 4.889e-07, 0.9999, -0.01712, 4.889e-07, 0.9999, 0.09662, 0.9953, 0.001779, 0.09662, 0.9953, 0.001779, 0.09662, 0.9953, 0.001779, 0.09662, 0.9953, 0.001779, -0.9952, 0.0969, -0.01695, -0.9952, 0.0969, -0.01695, -0.9952, 0.0969, -0.01695, -0.9952, 0.0969, -0.01695, 0.09593, -0.9947, -0.03799, 0.09593, -0.9947, -0.03799, 0.09593, -0.9947, -0.03799, 0.09593, -0.9947, -0.03799, -0.01712, -9.094e-08, -0.9999, -0.01712, -9.094e-08, -0.9999, -0.01712, -9.094e-08, -0.9999, -0.01712, -9.094e-08, -0.9999, -0.9952, -0.09697, 0.01527, -0.9952, -0.09697, 0.01527, -0.9952, -0.09697, 0.01527, -0.9952, -0.09697, 0.01527, 0.01712, 1.581e-07, 0.9999, 0.01712, 1.581e-07, 0.9999, 0.01712, 1.581e-07, 0.9999, 0.01712, 1.581e-07, 0.9999, -0.09662, 0.9953, 0.001654, -0.09662, 0.9953, 0.001654, -0.09662, 0.9953, 0.001654, -0.09662, 0.9953, 0.001654, 0.9952, 0.09697, -0.01527, 0.9952, 0.09697, -0.01527, 0.9952, 0.09697, -0.01527, 0.9952, 0.09697, -0.01527, 0.0, 0.1866, 0.9824, 0.0, 0.1866, 0.9824, 0.0, 0.1866, 0.9824, 0.0, 0.1866, 0.9824, -1.0, 1.25e-07, 0.0, -1.0, 1.25e-07, 0.0, -1.0, 1.25e-07, 0.0, -1.0, 1.25e-07, 0.0, 0.0, -0.9824, 0.1866, 0.0, -0.9824, 0.1866, 0.0, -0.9824, 0.1866, 0.0, -0.9824, 0.1866, 1.0, -6.251e-08, 0.0, 1.0, -6.251e-08, 0.0, 1.0, -6.251e-08, 0.0, 1.0, -6.251e-08, 0.0, 0.0, -0.1866, -0.9824, 0.0, -0.1866, -0.9824, 0.0, -0.1866, -0.9824, 0.0, -0.1866, -0.9824, 0.0, 0.9824, -0.1866, 0.0, 0.9824, -0.1866, 0.0, 0.9824, -0.1866, 0.0, 0.9824, -0.1866, 0.0, 0.1866, 0.9824, 0.0, 0.1866, 0.9824, 0.0, 0.1866, 0.9824, 0.0, 0.1866, 0.9824, -0.9975, -0.0132, -0.06952, -0.9975, -0.0132, -0.06952, -0.9975, -0.0132, -0.06952, -0.9975, -0.0132, -0.06952, 0.0, -0.9824, 0.1866, 0.0, -0.9824, 0.1866, 6.849e-08, -0.9824, 0.1866, 0.0, -0.9824, 0.1866, 0.0, -0.9824, 0.1866, 0.0, -0.9824, 0.1866, 6.628e-07, -0.9824, 0.1866, 6.849e-08, -0.9824, 0.1866, -1.0, 1.834e-07, 0.0, -1.0, 1.834e-07, 0.0, -1.0, 1.834e-07, 0.0, -1.0, 1.834e-07, 0.0, 6.849e-08, -0.9824, 0.1866, 6.628e-07, -0.9824, 0.1866, 1.434e-06, -0.9824, 0.1866, 2.055e-07, -0.9824, 0.1866, 0.0, -0.9824, 0.1866, -7.238e-14, -0.9824, 0.1866, 6.628e-07, -0.9824, 0.1866, 0.0, -0.9824, 0.1866, -7.238e-14, -0.9824, 0.1866, -7.658e-14, -0.9824, 0.1866, 1.434e-06, -0.9824, 0.1866, 6.628e-07, -0.9824, 0.1866, 0.0, -0.1866, -0.9824, 0.0, -0.1866, -0.9824, 0.0, -0.1866, -0.9824, 0.0, -0.1866, -0.9824, 0.0, -0.1866, -0.9824, 0.0, -0.1866, -0.9824, 0.0, -0.1866, -0.9824, 0.0, -0.1866, -0.9824, 0.0, 0.9824, -0.1866, 5.086e-07, 0.9824, -0.1866, -1.448e-13, 0.9824, -0.1866, 0.0, 0.9824, -0.1866, 0.0, 0.9824, -0.1866, 0.0, 0.9824, -0.1866, -1.37e-07, 0.9824, -0.1866, 5.086e-07, 0.9824, -0.1866, 0.0, -0.1866, -0.9824, 0.0, -0.1866, -0.9824, 0.0, -0.1866, -0.9824, 0.0, -0.1866, -0.9824, 0.0, 0.9824, -0.1866, 0.0, 0.9824, -0.1866, 0.0, 0.9824, -0.1866, -1.37e-07, 0.9824, -0.1866, 5.086e-07, 0.9824, -0.1866, 1.156e-06, 0.9824, -0.1866, -2.297e-13, 0.9824, -0.1866, -1.448e-13, 0.9824, -0.1866, 5.086e-07, 0.9824, -0.1866, -1.37e-07, 0.9824, -0.1866, -4.11e-07, 0.9824, -0.1866, 1.156e-06, 0.9824, -0.1866, -0.1455, 0.1846, 0.972, -0.1455, 0.1846, 0.972, 0.0, 0.1866, 0.9824, 0.0, 0.1866, 0.9824, -0.1455, 0.1846, 0.972, -0.1455, 0.1846, 0.972, -0.2044, 0.1826, 0.9617, -0.2044, 0.1826, 0.9617, -1.448e-13, 0.9824, -0.1866, -2.297e-13, 0.9824, -0.1866, -1.156e-06, 0.9824, -0.1866, -5.086e-07, 0.9824, -0.1866, 0.0, 0.1866, 0.9824, 0.0, 0.1866, 0.9824, 0.1455, 0.1846, 0.972, 0.1455, 0.1846, 0.972, -6.628e-07, -0.9824, 0.1866, -1.434e-06, -0.9824, 0.1866, -7.658e-14, -0.9824, 0.1866, -7.238e-14, -0.9824, 0.1866, -6.628e-07, -0.9824, 0.1866, -6.849e-08, -0.9824, 0.1866, -2.055e-07, -0.9824, 0.1866, -1.434e-06, -0.9824, 0.1866, 0.2044, 0.1826, 0.9617, 0.2044, 0.1826, 0.9617, 0.1455, 0.1846, 0.972, 0.1455, 0.1846, 0.972, 1.0, -9.171e-08, 0.0, 1.0, -9.171e-08, 0.0, 1.0, -9.171e-08, 0.0, 1.0, -9.171e-08, 0.0, 0.0, 0.1866, 0.9824, 0.0, 0.1866, 0.9824, 0.0, 0.1866, 0.9824, 0.0, 0.1866, 0.9824, 0.0, -0.9824, 0.1866, 0.0, -0.9824, 0.1866, 0.0, -0.9824, 0.1866, -6.849e-08, -0.9824, 0.1866, 0.0, -0.9824, 0.1866, 0.0, -0.9824, 0.1866, -6.849e-08, -0.9824, 0.1866, -6.628e-07, -0.9824, 0.1866, 0.0, 0.9824, -0.1866, 0.0, 0.9824, -0.1866, 1.37e-07, 0.9824, -0.1866, 0.0, 0.9824, -0.1866, 0.0, 0.9824, -0.1866, 0.0, 0.9824, -0.1866, -5.086e-07, 0.9824, -0.1866, 1.37e-07, 0.9824, -0.1866, 1.37e-07, 0.9824, -0.1866, -5.086e-07, 0.9824, -0.1866, -1.156e-06, 0.9824, -0.1866, 4.11e-07, 0.9824, -0.1866, 0.0, 0.9824, -0.1866, -1.448e-13, 0.9824, -0.1866, -5.086e-07, 0.9824, -0.1866, 0.0, 0.9824, -0.1866, 0.0, -0.1866, -0.9824, 0.0, -0.1866, -0.9824, 0.0, -0.1866, -0.9824, 0.0, -0.1866, -0.9824, 0.0, -0.1866, -0.9824, 0.0, -0.1866, -0.9824, 0.0, -0.1866, -0.9824, 0.0, -0.1866, -0.9824, 0.0, -0.9824, 0.1866, -6.628e-07, -0.9824, 0.1866, -7.238e-14, -0.9824, 0.1866, 0.0, -0.9824, 0.1866, 0.0, -0.1866, -0.9824, 0.0, -0.1866, -0.9824, 0.0, -0.1866, -0.9824, 0.0, -0.1866, -0.9824, 0.9975, -0.0132, -0.06952, 0.9975, -0.0132, -0.06952, 0.9975, -0.0132, -0.06952, 0.9975, -0.0132, -0.06952, 0.0, 0.1844, 0.9829, 0.0, 0.1844, 0.9829, 0.0, 0.1844, 0.9829, 0.0, 0.1844, 0.9829, -1.0, 0.0, 0.0, -1.0, 0.0, 0.0, -1.0, 0.0, 0.0, -1.0, 0.0, 0.0, 0.0, 0.9829, -0.1844, 0.0, 0.9829, -0.1844, 0.0, 0.9829, -0.1844, 0.0, 0.9829, -0.1844, 1.0, 8.465e-07, 8.771e-08, 1.0, 8.465e-07, 8.771e-08, 1.0, 8.465e-07, 8.771e-08, 1.0, 8.465e-07, 8.771e-08, 0.0, -0.1844, -0.9828, 0.0, -0.1844, -0.9828, 0.0, -0.1844, -0.9828, 0.0, -0.1844, -0.9828, 0.0, -0.9829, 0.1844, 0.0, -0.9829, 0.1844, 0.0, -0.9829, 0.1844, 0.0, -0.9829, 0.1844, 0.0, 0.1844, 0.9829, 0.0, 0.1844, 0.9829, 0.0, 0.1844, 0.9829, 0.0, 0.1844, 0.9829, 1.0, -1.514e-06, 3.508e-07, 1.0, -1.514e-06, 3.508e-07, 1.0, -1.514e-06, 3.508e-07, 1.0, -1.514e-06, 3.508e-07, 0.0, 0.9829, -0.1844, 0.0, 0.9829, -0.1844, 0.0, 0.9829, -0.1844, 0.0, 0.9829, -0.1844, -1.0, 4.331e-07, 0.0, -1.0, 4.331e-07, 0.0, -1.0, 4.331e-07, 0.0, -1.0, 4.331e-07, 0.0, 0.0, -0.1844, -0.9828, 0.0, -0.1844, -0.9828, 0.0, -0.1844, -0.9828, 0.0, -0.1844, -0.9828, 0.0, -0.9829, 0.1844, 0.0, -0.9829, 0.1844, 0.0, -0.9829, 0.1844, 0.0, -0.9829, 0.1844, 1.988e-07, -0.9844, 0.1761, 1.988e-07, -0.9844, 0.1761, 8.785e-08, -0.9844, 0.1761, 8.785e-08, -0.9844, 0.1761, 0.0, 0.1761, 0.9844, 0.0, 0.1761, 0.9844, 0.0, 0.1761, 0.9844, 0.0, 0.1761, 0.9844, 0.9787, 0.03612, 0.2019, 0.9787, 0.03612, 0.2019, 1.0, -1.931e-08, 1.031e-07, 1.0, -1.931e-08, 1.031e-07, 0.8281, 0.09872, 0.5518, 0.8281, 0.09872, 0.5518, 0.9787, 0.03612, 0.2019, 0.9787, 0.03612, 0.2019, 0.0, -0.9844, 0.1761, 0.0, -0.9844, 0.1761, 8.785e-08, -0.9844, 0.1761, 8.785e-08, -0.9844, 0.1761, 0.0, 0.9844, -0.1761, 0.0, 0.9844, -0.1761, 0.0, 0.9844, -0.1761, 0.0, 0.9844, -0.1761, 0.0, 0.9844, -0.1761, 0.0, 0.9844, -0.1761, 0.0, 0.9844, -0.1761, 0.0, 0.9844, -0.1761, -0.9787, 0.03612, 0.2019, -0.9787, 0.03612, 0.2019, -0.8281, 0.09872, 0.5518, -0.8281, 0.09872, 0.5518, -1.0, 9.655e-08, 0.0, -1.0, 9.655e-08, 0.0, -0.9787, 0.03612, 0.2019, -0.9787, 0.03612, 0.2019, 0.0, 0.9844, -0.1761, 0.0, 0.9844, -0.1761, 0.0, 0.9844, -0.1761, 0.0, 0.9844, -0.1761, -0.8281, 0.09872, 0.5518, -0.8281, 0.09872, 0.5518, -0.8124, 0.1027, 0.574, -0.8124, 0.1027, 0.574, 0.0, 0.9844, -0.1761, 0.0, 0.9844, -0.1761, 0.0, 0.9844, -0.1761, 0.0, 0.9844, -0.1761, -0.8124, 0.1027, 0.574, -0.8124, 0.1027, 0.574, -0.9306, 0.06446, 0.3603, -0.9306, 0.06446, 0.3603, -0.9306, 0.06446, 0.3603, -0.9306, 0.06446, 0.3603, -0.9833, 0.03206, 0.1792, -0.9833, 0.03206, 0.1792, 0.0, 0.9844, -0.1761, 0.0, 0.9844, -0.1761, 0.0, 0.9844, -0.1761, 0.0, 0.9844, -0.1761, 0.0, -0.9844, 0.1761, 0.0, -0.9844, 0.1761, 0.0, -0.9844, 0.1761, 0.0, -0.9844, 0.1761, 0.0, -0.9844, 0.1761, 0.0, -0.9844, 0.1761, 0.0, -0.9844, 0.1761, 0.0, -0.9844, 0.1761, 0.9833, 0.03206, 0.1792, 0.9833, 0.03206, 0.1792, 0.9306, 0.06446, 0.3603, 0.9306, 0.06446, 0.3603, 0.9306, 0.06446, 0.3603, 0.9306, 0.06446, 0.3603, 0.8124, 0.1027, 0.574, 0.8124, 0.1027, 0.574, 0.0, -0.9844, 0.1761, 0.0, -0.9844, 0.1761, 0.0, -0.9844, 0.1761, 0.0, -0.9844, 0.1761, 0.8124, 0.1027, 0.574, 0.8124, 0.1027, 0.574, 0.8281, 0.09872, 0.5518, 0.8281, 0.09872, 0.5518, 0.0, -0.9844, 0.1761, 0.0, -0.9844, 0.1761, 9.528e-08, -0.9844, 0.1761, 9.528e-08, -0.9844, 0.1761, 0.9999, 0.002849, 0.01592, 0.9999, 0.002849, 0.01592, 0.9833, 0.03206, 0.1792, 0.9833, 0.03206, 0.1792, 0.9927, -0.02121, -0.1185, 0.9927, -0.02121, -0.1185, 0.9999, 0.002849, 0.01592, 0.9999, 0.002849, 0.01592, 1.914e-07, -0.9844, 0.1761, 1.914e-07, -0.9844, 0.1761, 9.528e-08, -0.9844, 0.1761, 9.528e-08, -0.9844, 0.1761, -4.677e-08, 0.9844, -0.1761, -4.677e-08, 0.9844, -0.1761, -1.396e-07, 0.9844, -0.1761, -1.396e-07, 0.9844, -0.1761, 0.0, 0.9844, -0.1761, -4.677e-08, 0.9844, -0.1761, -4.677e-08, 0.9844, -0.1761, 0.0, 0.9844, -0.1761, -1.396e-07, 0.9844, -0.1761, -1.099e-07, 0.9844, -0.1761, -1.099e-07, 0.9844, -0.1761, -1.396e-07, 0.9844, -0.1761, 0.9803, -0.03482, -0.1946, 0.9803, -0.03482, -0.1946, 0.9927, -0.02121, -0.1185, 0.9927, -0.02121, -0.1185, -1.099e-07, 0.9844, -0.1761, -1.099e-07, 0.9844, -0.1761, 0.0, 0.9844, -0.1761, 0.0, 0.9844, -0.1761, 0.9755, -0.03871, -0.2164, 0.9755, -0.03871, -0.2164, 0.9803, -0.03482, -0.1946, 0.9803, -0.03482, -0.1946, -0.9803, -0.03482, -0.1946, -0.9803, -0.03482, -0.1946, -0.9755, -0.03871, -0.2164, -0.9755, -0.03871, -0.2164, -0.9927, -0.02121, -0.1185, -0.9927, -0.02121, -0.1185, -0.9803, -0.03482, -0.1946, -0.9803, -0.03482, -0.1946, 0.0, -0.9844, 0.1761, 0.0, -0.9844, 0.1761, 1.099e-07, -0.9844, 0.1761, 1.099e-07, -0.9844, 0.1761, 1.914e-07, -0.9844, 0.1761, 1.914e-07, -0.9844, 0.1761, 1.099e-07, -0.9844, 0.1761, 1.099e-07, -0.9844, 0.1761, -0.9999, 0.002849, 0.01592, -0.9999, 0.002849, 0.01592, -0.9927, -0.02121, -0.1185, -0.9927, -0.02121, -0.1185, 0.0, -0.9844, 0.1761, 0.0, -0.9844, 0.1761, 9.083e-08, -0.9844, 0.1761, 9.083e-08, -0.9844, 0.1761, -0.9755, -0.03871, -0.2164, -0.9755, -0.03871, -0.2164, -0.9774, -0.0372, -0.208, -0.9774, -0.0372, -0.208, -0.9843, -0.03111, -0.1739, -0.9843, -0.03111, -0.1739, -0.9774, -0.0372, -0.208, -0.9774, -0.0372, -0.208, 1.166e-07, -0.9844, 0.1761, 1.166e-07, -0.9844, 0.1761, 9.083e-08, -0.9844, 0.1761, 9.083e-08, -0.9844, 0.1761, 0.0, 0.9844, -0.1761, 0.0, 0.9844, -0.1761, 0.0, 0.9844, -0.1761, 0.0, 0.9844, -0.1761, 0.0, 0.9844, -0.1761, 0.0, 0.9844, -0.1761, 0.0, 0.9844, -0.1761, 0.0, 0.9844, -0.1761, 0.9774, -0.0372, -0.208, 0.9774, -0.0372, -0.208, 0.9843, -0.03111, -0.1739, 0.9843, -0.03111, -0.1739, 0.9774, -0.0372, -0.208, 0.9774, -0.0372, -0.208, 0.9755, -0.03871, -0.2164, 0.9755, -0.03871, -0.2164, 0.0, 0.9844, -0.1761, 0.0, 0.9844, -0.1761, 0.0, 0.9844, -0.1761, 0.0, 0.9844, -0.1761, 0.9925, -0.02151, -0.1202, 0.9925, -0.02151, -0.1202, 0.9843, -0.03111, -0.1739, 0.9843, -0.03111, -0.1739, 0.0, 0.9844, -0.1761, 0.0, 0.9844, -0.1761, -1.05e-07, 0.9844, -0.1761, -1.05e-07, 0.9844, -0.1761, 0.9989, -0.008346, -0.04665, 0.9989, -0.008346, -0.04665, 0.9925, -0.02151, -0.1202, 0.9925, -0.02151, -0.1202, -0.9925, -0.02151, -0.1202, -0.9925, -0.02151, -0.1202, -0.9989, -0.008346, -0.04665, -0.9989, -0.008346, -0.04665, -0.9843, -0.03111, -0.1739, -0.9843, -0.03111, -0.1739, -0.9925, -0.02151, -0.1202, -0.9925, -0.02151, -0.1202, 7.576e-08, -0.9844, 0.1761, 7.576e-08, -0.9844, 0.1761, 0.0, -0.9844, 0.1761, 0.0, -0.9844, 0.1761, 1.166e-07, -0.9844, 0.1761, 1.166e-07, -0.9844, 0.1761, 0.0, -0.9844, 0.1761, 0.0, -0.9844, 0.1761, 7.576e-08, -0.9844, 0.1761, 7.576e-08, -0.9844, 0.1761, 1.005e-07, -0.9844, 0.1761, 1.005e-07, -0.9844, 0.1761, -0.9989, -0.008346, -0.04665, -0.9989, -0.008346, -0.04665, -0.9999, -0.001779, -0.009942, -0.9999, -0.001779, -0.009942, -0.9999, -0.001779, -0.009942, -0.9999, -0.001779, -0.009942, -1.0, -0.0005929, -0.003314, -1.0, -0.0005929, -0.003314, 2.217e-08, -0.9844, 0.1761, 2.217e-08, -0.9844, 0.1761, 1.005e-07, -0.9844, 0.1761, 1.005e-07, -0.9844, 0.1761, -2.177e-07, 0.9844, -0.1761, -2.177e-07, 0.9844, -0.1761, -1.097e-07, 0.9844, -0.1761, -1.097e-07, 0.9844, -0.1761, -1.05e-07, 0.9844, -0.1761, -2.177e-07, 0.9844, -0.1761, -2.177e-07, 0.9844, -0.1761, -1.05e-07, 0.9844, -0.1761, 1.0, -0.000593, -0.003314, 1.0, -0.000593, -0.003314, 0.9999, -0.001779, -0.009942, 0.9999, -0.001779, -0.009942, 0.9999, -0.001779, -0.009942, 0.9999, -0.001779, -0.009942, 0.9989, -0.008346, -0.04665, 0.9989, -0.008346, -0.04665, -1.097e-07, 0.9844, -0.1761, 0.0, 0.9844, -0.1761, 0.0, 0.9844, -0.1761, -1.097e-07, 0.9844, -0.1761, 1.0, -8.663e-08, 5.783e-08, 1.0, -8.663e-08, 5.783e-08, 1.0, -0.000593, -0.003314, 1.0, -0.000593, -0.003314, 0.0, -0.1761, -0.9844, 0.0, -0.1761, -0.9844, 0.0, -0.1761, -0.9844, 0.0, -0.1761, -0.9844, -1.0, -0.0005929, -0.003314, -1.0, -0.0005929, -0.003314, -1.0, -1.029e-07, 2.891e-08, -1.0, -1.029e-07, 2.891e-08, 2.217e-08, -0.9844, 0.1761, 2.217e-08, -0.9844, 0.1761, 0.0, -0.9844, 0.1761, 0.0, -0.9844, 0.1761, -0.9833, 0.03206, 0.1792, -0.9833, 0.03206, 0.1792, -0.9999, 0.002849, 0.01592, -0.9999, 0.002849, 0.01592, 0.0, -0.06435, 0.9979, 0.0, -0.06435, 0.9979, 0.0, -0.06435, 0.9979, 0.0, -0.06435, 0.9979, -1.0, 2.357e-07, 0.0, -1.0, 2.357e-07, 0.0, -1.0, 2.357e-07, 0.0, -1.0, 2.357e-07, 0.0, 0.0, -0.9979, -0.06435, 0.0, -0.9979, -0.06435, 0.0, -0.9979, -0.06435, 0.0, -0.9979, -0.06435, 1.0, -1.728e-07, 0.0, 1.0, -1.728e-07, 0.0, 1.0, -1.728e-07, 0.0, 1.0, -1.728e-07, 0.0, 0.0, 0.06435, -0.9979, 0.0, 0.06435, -0.9979, 0.0, 0.06435, -0.9979, 0.0, 0.06435, -0.9979, 0.0, 0.9979, 0.06435, 0.0, 0.9979, 0.06435, 0.0, 0.9979, 0.06435, 0.0, 0.9979, 0.06435, 0.0, -0.06436, 0.9979, 0.0, -0.06436, 0.9979, 0.0, -0.06436, 0.9979, 0.0, -0.06436, 0.9979, -1.0, -1.605e-07, 0.0, -1.0, -1.605e-07, 0.0, -1.0, -1.605e-07, 0.0, -1.0, -1.605e-07, 0.0, 0.0, -0.9979, -0.06435, 0.0, -0.9979, -0.06435, 0.0, -0.9979, -0.06435, 0.0, -0.9979, -0.06435, 1.0, 5.351e-07, 0.0, 1.0, 5.351e-07, 0.0, 1.0, 5.351e-07, 0.0, 1.0, 5.351e-07, 0.0, 0.0, 0.06436, -0.9979, 0.0, 0.06436, -0.9979, 0.0, 0.06436, -0.9979, 0.0, 0.06436, -0.9979, 0.0, 0.9979, 0.06435, 0.0, 0.9979, 0.06435, 0.0, 0.9979, 0.06435, 0.0, 0.9979, 0.06435, -0.09662, -0.9953, -0.001654, -0.09662, -0.9953, -0.001654, -0.09662, -0.9953, -0.001654, -0.09662, -0.9953, -0.001654, 0.01712, -9.316e-08, -0.9999, 0.01712, -9.316e-08, -0.9999, 0.01712, -9.316e-08, -0.9999, 0.01712, -9.316e-08, -0.9999, 0.9952, -0.09664, 0.01704, 0.9952, -0.09664, 0.01704, 0.9952, -0.09664, 0.01704, 0.9952, -0.09664, 0.01704, -0.01712, 9.527e-08, 0.9999, -0.01712, 9.527e-08, 0.9999, -0.01712, 9.527e-08, 0.9999, -0.01712, 9.527e-08, 0.9999, 0.09662, 0.9953, 0.001654, 0.09662, 0.9953, 0.001654, 0.09662, 0.9953, 0.001654, 0.09662, 0.9953, 0.001654, -0.9952, 0.09664, -0.01704, -0.9952, 0.09664, -0.01704, -0.9952, 0.09664, -0.01704, -0.9952, 0.09664, -0.01704, 0.09662, -0.9953, -0.001653, 0.09662, -0.9953, -0.001653, 0.09662, -0.9953, -0.001653, 0.09662, -0.9953, -0.001653, -0.01712, -9.033e-08, -0.9999, -0.01712, -9.033e-08, -0.9999, -0.01712, -9.033e-08, -0.9999, -0.01712, -9.033e-08, -0.9999, -0.9952, -0.09664, 0.01704, -0.9952, -0.09664, 0.01704, -0.9952, -0.09664, 0.01704, -0.9952, -0.09664, 0.01704, 0.01712, 2.357e-07, 0.9999, 0.01712, 2.357e-07, 0.9999, 0.01712, 2.357e-07, 0.9999, 0.01712, 2.357e-07, 0.9999, -0.09662, 0.9953, 0.001652, -0.09662, 0.9953, 0.001652, -0.09662, 0.9953, 0.001652, -0.09662, 0.9953, 0.001652, 0.9952, 0.09664, -0.01704, 0.9952, 0.09664, -0.01704, 0.9952, 0.09664, -0.01704, 0.9952, 0.09664, -0.01704, -4.529e-05, -0.02479, 0.9997, -4.529e-05, -0.02479, 0.9997, -3.441e-05, -0.02479, 0.9997, -3.437e-05, -0.02479, 0.9997, -0.003193, -0.9987, 0.05062, -0.003193, -0.9987, 0.05062, -0.003193, -0.9987, 0.05062, -0.003193, -0.9987, 0.05062, -0.8478, 0.5263, -0.06488, -0.8866, 0.4592, -0.05509, -0.9969, 0.07907, -0.0007642, -0.9969, 0.07907, -0.0007642, -0.2905, 0.948, -0.1303, -0.3119, 0.9413, -0.1291, -0.8866, 0.4592, -0.05509, -0.8478, 0.5263, -0.06488, -3.437e-05, -0.02479, 0.9997, -3.441e-05, -0.02479, 0.9997, -5.248e-06, -0.02479, 0.9997, -5.248e-06, -0.02479, 0.9997, 0.8478, 0.5261, -0.06694, 0.8876, 0.4572, -0.05676, 0.3084, 0.9423, -0.1306, 0.2876, 0.9487, -0.1317, 0.8478, 0.5261, -0.06694, 0.9975, 0.07017, -0.000678, 0.9975, 0.07017, -0.000678, 0.8876, 0.4572, -0.05676, 1.593e-05, 0.01665, -0.9999, 3.52e-06, 0.01665, -0.9999, 3.52e-06, 0.01665, -0.9999, 1.595e-05, 0.01665, -0.9999, 2.058e-05, 0.01665, -0.9999, 1.593e-05, 0.01665, -0.9999, 1.595e-05, 0.01665, -0.9999, 2.058e-05, 0.01665, -0.9999, -0.3119, 0.9413, -0.1291, -0.2905, 0.948, -0.1303, 0.2876, 0.9487, -0.1317, 0.3084, 0.9423, -0.1306, -0.9968, 0.08023, -0.0007915, -0.9968, 0.08023, -0.0007915, -0.9968, 0.08023, -0.0007915, -0.9968, 0.08023, -0.0007915, 9.953e-09, 0.0, 1.0, 9.953e-09, 0.0, 1.0, 9.953e-09, 0.0, 1.0, 9.953e-09, 0.0, 1.0, 0.003063, 0.9988, -0.04856, 0.003063, 0.9988, -0.04856, 0.003063, 0.9988, -0.04856, 0.003063, 0.9988, -0.04856, -0.0003211, -0.02084, -0.9998, -0.0003211, -0.02084, -0.9998, -0.0003211, -0.02084, -0.9998, -0.0003211, -0.02084, -0.9998, 0.9975, 0.07123, -0.0007173, 0.9975, 0.07123, -0.0007173, 0.9975, 0.07123, -0.0007173, 0.9975, 0.07123, -0.0007173, -0.01567, -0.9945, 0.1039, -0.01567, -0.9945, 0.1039, -0.01567, -0.9945, 0.1039, -0.01567, -0.9945, 0.1039, -0.997, 0.07694, -0.001113, -0.997, 0.07694, -0.001113, -0.997, 0.07694, -0.001113, -0.997, 0.07694, -0.001113, 7.857e-05, -0.002497, 1.0, 7.857e-05, -0.002497, 1.0, 7.857e-05, -0.002497, 1.0, 7.857e-05, -0.002497, 1.0, 0.01633, 0.994, -0.1083, 0.01633, 0.994, -0.1083, 0.01633, 0.994, -0.1083, 0.01633, 0.994, -0.1083, 0.0002686, 0.02139, -0.9998, 0.0002686, 0.02139, -0.9998, 0.0002686, 0.02139, -0.9998, 0.0002686, 0.02139, -0.9998, 0.9977, 0.0683, -0.001019, 0.9977, 0.0683, -0.001019, 0.9977, 0.0683, -0.001019, 0.9977, 0.0683, -0.001019, -0.01688, -0.9962, -0.08497, -0.01688, -0.9962, -0.08497, -0.01688, -0.9962, -0.08497, -0.01688, -0.9962, -0.08497, -0.9968, 0.0798, -0.001829, -0.9968, 0.0798, -0.001829, -0.9968, 0.0798, -0.001829, -0.9968, 0.0798, -0.001829, -0.0003319, -0.02727, 0.9996, -0.0003319, -0.02727, 0.9996, -0.0003319, -0.02727, 0.9996, -0.0003319, -0.02727, 0.9996, 0.01628, 0.9965, 0.08196, 0.01628, 0.9965, 0.08196, 0.01628, 0.9965, 0.08196, 0.01628, 0.9965, 0.08196, -7.285e-05, -0.007521, -1.0, -7.285e-05, -0.007521, -1.0, -7.285e-05, -0.007521, -1.0, -7.285e-05, -0.007521, -1.0, 0.9975, 0.07084, -0.001646, 0.9975, 0.07084, -0.001646, 0.9975, 0.07084, -0.001646, 0.9975, 0.07084, -0.001646, -0.01298, -0.9725, 0.2324, -0.01298, -0.9725, 0.2324, -0.01298, -0.9725, 0.2324, -0.01298, -0.9725, 0.2324, -0.9969, 0.07917, -0.002089, -0.9969, 0.07917, -0.002089, -0.9969, 0.07917, -0.002089, -0.9969, 0.07917, -0.002089, 0.001254, 0.04582, 0.9989, 0.001254, 0.04582, 0.9989, 0.001254, 0.04582, 0.9989, 0.001254, 0.04582, 0.9989, 0.01308, 0.9721, -0.2342, 0.01308, 0.9721, -0.2342, 0.01308, 0.9721, -0.2342, 0.01308, 0.9721, -0.2342, -0.0004083, -0.01496, -0.9999, -0.0004083, -0.01496, -0.9999, -0.0004083, -0.01496, -0.9999, -0.0004083, -0.01496, -0.9999, 0.9975, 0.07031, -0.001636, 0.9975, 0.07031, -0.001636, 0.9975, 0.07031, -0.001636, 0.9975, 0.07031, -0.001636, -0.02594, -0.9491, 0.3139, -0.02594, -0.9491, 0.3139, -0.02594, -0.9491, 0.3139, -0.02594, -0.9491, 0.3139, 0.0, 0.99, -0.1409, 0.0, 0.99, -0.1409, 0.0, 0.99, -0.1409, 0.0, 0.99, -0.1409, -1.0, -0.004512, 0.004759, -1.0, -0.004512, 0.004759, -1.0, -0.004512, 0.004759, -1.0, -0.004512, 0.004759, 0.0, -0.04354, 0.9991, 0.0, -0.04354, 0.9991, 0.0, -0.04354, 0.9991, 0.0, -0.04354, 0.9991, 1.0, -0.004512, 0.004759, 1.0, -0.004512, 0.004759, 1.0, -0.004512, 0.004759, 1.0, -0.004512, 0.004759, 0.0, 0.02963, -0.9996, 0.0, 0.02963, -0.9996, 0.0, 0.02963, -0.9996, 0.0, 0.02963, -0.9996, 0.0, -0.9987, 0.0508, 0.0, -0.9987, 0.0508, 0.0, -0.9987, 0.0508, 0.0, -0.9987, 0.0508, 0.0, 0.0444, 0.999, 0.0, 0.0444, 0.999, 0.0, 0.0444, 0.999, 0.0, 0.0444, 0.999, -1.0, 3.065e-07, 0.0, -1.0, 3.065e-07, 0.0, -1.0, 3.065e-07, 0.0, -1.0, 3.065e-07, 0.0, 0.0, -0.9987, 0.05086, 0.0, -0.9987, 0.05086, 0.0, -0.9987, 0.05086, 0.0, -0.9987, 0.05086, 1.0, -1.533e-07, 0.0, 1.0, -1.533e-07, 0.0, 1.0, -1.533e-07, 0.0, 1.0, -1.533e-07, 0.0, 0.0, -0.0444, -0.999, 0.0, -0.0444, -0.999, 0.0, -0.0444, -0.999, 0.0, -0.0444, -0.999, 0.0, 0.9987, -0.05086, 0.0, 0.9987, -0.05086, 0.0, 0.9987, -0.05086, 0.0, 0.9987, -0.05086])] * 3)])

# ---- objects
ob_painted_wooden_chair_01 = bpy.data.objects.new('painted_wooden_chair_01', me_box_041)

# ---- transforms, parenting, visibility, modifiers, constraints
ob_painted_wooden_chair_01.location = (0.0, 0.0, 0.0)
ob_painted_wooden_chair_01.color = (0.8, 0.8, 0.8, 1.0)

# ---- collection membership
col_painted_wooden_chair_01.objects.link(ob_painted_wooden_chair_01)

# ---- scene / render settings (as saved in the file)
scene.frame_start = 1; scene.frame_end = 250; scene.frame_set(1)
scene.render.engine = 'BLENDER_EEVEE_NEXT'
scene.cycles.use_denoising = False
scene.cycles.samples = 128
scene.cycles.sampling_pattern = 'TABULATED_SOBOL'
scene.cycles.use_adaptive_sampling = False
scene.cycles.use_light_tree = False
scene.view_settings.view_transform = 'Filmic'
bpy.context.view_layer.update()

# ---- added for rendering (the .blend has no active camera and no usable light): camera, sun
cam_auto = bpy.data.cameras.new('AutoCamera')
cam_auto.lens = 50.0
cam_auto.sensor_width = 36.0
cam_auto.clip_end = 1000.0
ob_auto_camera = bpy.data.objects.new('AutoCamera', cam_auto)
scene.collection.objects.link(ob_auto_camera)
ob_auto_camera.location = (1.09035, -1.27956, 1.351)
ob_auto_camera.rotation_euler = (1.09748, -7.21219e-08, 0.694738)
scene.camera = ob_auto_camera
light_auto_sun = bpy.data.lights.new('AutoSun', 'SUN')
light_auto_sun.energy = 3.0
light_auto_sun.angle = 0.0523599
ob_auto_sun = bpy.data.objects.new('AutoSun', light_auto_sun)
scene.collection.objects.link(ob_auto_sun)
ob_auto_sun.rotation_euler = (0.872665, 0.174533, 0.523599)
bpy.context.view_layer.update()

